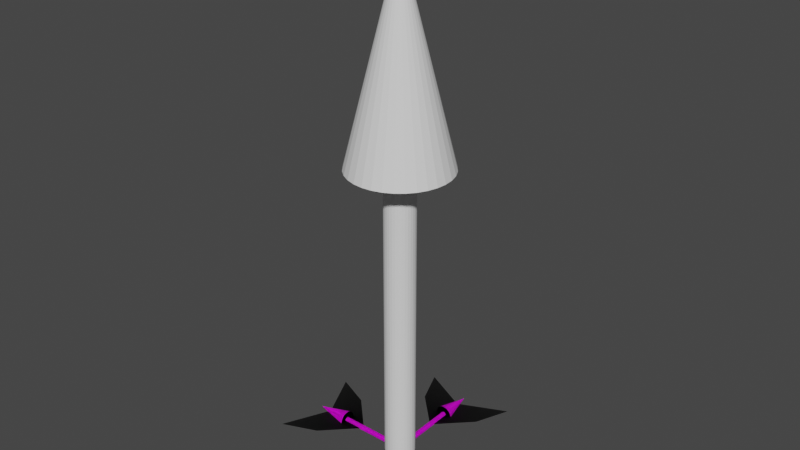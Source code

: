 # Source: Cursors.blend  (saved by Blender 4.5.90; exported with 4.5.12 LTS)
import bpy
from mathutils import Matrix  # noqa: F401  (used for matrix-valued properties, if any)

bpy.ops.wm.read_factory_settings(use_empty=True)
scene = bpy.context.scene
scene.name = 'Scene'

# ---- collections
col_collection = bpy.data.collections.new('Collection'); scene.collection.children.link(col_collection)

# ---- images (referenced by path relative to the original .blend; pixels are not part of the script)
import os
ASSET_DIR = os.environ.get("B2B_ASSET_DIR", "")  # directory of the original .blend (textures are referenced by path, not embedded)
HERE = os.path.dirname(os.path.abspath(__file__))  # packed textures are extracted next to this script under _unpacked/

def load_image(name, relpath, width, height, colorspace="sRGB"):
    """Load a texture the original file referenced (path relative to the .blend, or extracted next to this script)."""
    p = next((c for c in (os.path.join(HERE, relpath), os.path.join(ASSET_DIR, relpath)) if relpath and os.path.exists(c)), "")
    if p:
        img = bpy.data.images.load(p, check_existing=True)
        img.name = name
    else:  # same state as the original file: an image datablock whose file is absent (Cycles renders it pink)
        img = bpy.data.images.new(name, width, height)
        img.source = "FILE"
        img.filepath = "//" + (relpath or name)
    img.colorspace_settings.name = colorspace
    return img
img_cursor = load_image('Cursor', 'Cursor.png', 1024, 1024, 'sRGB')

# ---- materials (node trees are filled in below, after node groups)
mat_material_001 = bpy.data.materials.new('Material.001')

# ---- material node trees
mat_material_001.use_nodes = True; mat_material_001.node_tree.nodes.clear()
_N = mat_material_001.node_tree.nodes; _L = mat_material_001.node_tree.links
n0 = _N.new('ShaderNodeBsdfPrincipled'); n0.name = 'Principled BSDF'; n0.location = (-200, 100)
n1 = _N.new('ShaderNodeOutputMaterial'); n1.name = 'Material Output'; n1.location = (200, 100)
n2 = _N.new('ShaderNodeTexImage'); n2.name = 'Image Texture'; n2.location = (-604, 72)
n2.image = img_cursor
_L.new(n0.outputs[0], n1.inputs[0])
_L.new(n2.outputs[0], n0.inputs[0])
n1.is_active_output = True

# ---- world
world_world = bpy.data.worlds.new('World'); scene.world = world_world
world_world.use_nodes = True; world_world.node_tree.nodes.clear()
_N = world_world.node_tree.nodes; _L = world_world.node_tree.links
n0 = _N.new('ShaderNodeOutputWorld'); n0.name = 'World Output'; n0.location = (300, 300)
n1 = _N.new('ShaderNodeBackground'); n1.name = 'Background'; n1.location = (10, 300)
n1.inputs[0].default_value = (0.05088, 0.05088, 0.05088, 1.0)
_L.new(n1.outputs[0], n0.inputs[0])
n0.is_active_output = True
world_world.color = (0.05088, 0.05088, 0.05088)
world_world.use_sun_shadow = False
world_world.sun_shadow_jitter_overblur = 0.0

# ---- meshes
me_cone = bpy.data.meshes.new('Cone')
me_cone.from_pydata([(6.054e-09, 0.5, 2.999), (0.09755, 0.4904, 2.999), (0.1913, 0.4619, 2.999), (0.2778, 0.4157, 2.999), (0.3536, 0.3536, 2.999), (0.4157, 0.2778, 2.999), (0.4619, 0.1913, 2.999), (0.4904, 0.09754, 2.999), (0.5, -1.734e-07, 2.999), (0.4904, -0.09755, 2.999), (0.4619, -0.1913, 2.999), (0.4157, -0.2778, 2.999), (0.3536, -0.3536, 2.999), (0.2778, -0.4157, 2.999), (0.1913, -0.4619, 2.999), (0.09755, -0.4904, 2.999), (6.054e-09, -0.5, 2.999), (-0.09755, -0.4904, 2.999), (-0.1913, -0.4619, 2.999), (-0.2778, -0.4157, 2.999), (-0.3536, -0.3536, 2.999), (-0.4157, -0.2778, 2.999), (-0.4619, -0.1913, 2.999), (-0.4904, -0.09755, 2.999), (-0.5, -1.734e-07, 2.999), (-0.4904, 0.09754, 2.999), (-0.4619, 0.1913, 2.999), (-0.4157, 0.2778, 2.999), (-0.3536, 0.3536, 2.999), (-0.2778, 0.4157, 2.999), (-0.1913, 0.4619, 2.999), (-0.09755, 0.4904, 2.999), (0.0, -1.748e-07, 4.999), (-2.619e-09, 0.15, -0.0009282), (-2.619e-09, 0.15, 2.999), (0.02926, 0.1471, -0.0009282), (0.02926, 0.1471, 2.999), (0.0574, 0.1386, -0.0009282), (0.0574, 0.1386, 2.999), (0.08334, 0.1247, -0.0009282), (0.08334, 0.1247, 2.999), (0.1061, 0.1061, -0.0009282), (0.1061, 0.1061, 2.999), (0.1247, 0.08334, -0.0009282), (0.1247, 0.08334, 2.999), (0.1386, 0.0574, -0.0009282), (0.1386, 0.0574, 2.999), (0.1471, 0.02926, -0.0009282), (0.1471, 0.02926, 2.999), (0.15, -2.182e-08, -0.0009282), (0.15, -1.092e-07, 2.999), (0.1471, -0.02926, -0.0009282), (0.1471, -0.02926, 2.999), (0.1386, -0.0574, -0.0009282), (0.1386, -0.0574, 2.999), (0.1247, -0.08334, -0.0009282), (0.1247, -0.08334, 2.999), (0.1061, -0.1061, -0.0009282), (0.1061, -0.1061, 2.999), (0.08334, -0.1247, -0.0009282), (0.08334, -0.1247, 2.999), (0.0574, -0.1386, -0.0009282), (0.0574, -0.1386, 2.999), (0.02926, -0.1471, -0.0009282), (0.02926, -0.1471, 2.999), (-2.619e-09, -0.15, -0.0009282), (-2.619e-09, -0.15, 2.999), (-0.02926, -0.1471, -0.0009282), (-0.02926, -0.1471, 2.999), (-0.0574, -0.1386, -0.0009282), (-0.0574, -0.1386, 2.999), (-0.08334, -0.1247, -0.0009282), (-0.08334, -0.1247, 2.999), (-0.1061, -0.1061, -0.0009282), (-0.1061, -0.1061, 2.999), (-0.1247, -0.08334, -0.0009282), (-0.1247, -0.08334, 2.999), (-0.1386, -0.0574, -0.0009282), (-0.1386, -0.0574, 2.999), (-0.1471, -0.02926, -0.0009282), (-0.1471, -0.02926, 2.999), (-0.15, -2.182e-08, -0.0009282), (-0.15, -1.092e-07, 2.999), (-0.1471, 0.02926, -0.0009282), (-0.1471, 0.02926, 2.999), (-0.1386, 0.0574, -0.0009282), (-0.1386, 0.0574, 2.999), (-0.1247, 0.08334, -0.0009282), (-0.1247, 0.08334, 2.999), (-0.1061, 0.1061, -0.0009282), (-0.1061, 0.1061, 2.999), (-0.08334, 0.1247, -0.0009282), (-0.08334, 0.1247, 2.999), (-0.0574, 0.1386, -0.0009282), (-0.0574, 0.1386, 2.999), (-0.02926, 0.1471, -0.0009282), (-0.02926, 0.1471, 2.999)], [], [(0, 32, 1), (1, 32, 2), (2, 32, 3), (3, 32, 4), (4, 32, 5), (5, 32, 6), (6, 32, 7), (7, 32, 8), (8, 32, 9), (9, 32, 10), (10, 32, 11), (11, 32, 12), (12, 32, 13), (13, 32, 14), (14, 32, 15), (15, 32, 16), (16, 32, 17), (17, 32, 18), (18, 32, 19), (19, 32, 20), (20, 32, 21), (21, 32, 22), (22, 32, 23), (23, 32, 24), (24, 32, 25), (25, 32, 26), (26, 32, 27), (27, 32, 28), (28, 32, 29), (29, 32, 30), (30, 32, 31), (31, 32, 0), (33, 34, 36, 35), (35, 36, 38, 37), (37, 38, 40, 39), (39, 40, 42, 41), (41, 42, 44, 43), (43, 44, 46, 45), (45, 46, 48, 47), (47, 48, 50, 49), (49, 50, 52, 51), (51, 52, 54, 53), (53, 54, 56, 55), (55, 56, 58, 57), (57, 58, 60, 59), (59, 60, 62, 61), (61, 62, 64, 63), (63, 64, 66, 65), (65, 66, 68, 67), (67, 68, 70, 69), (69, 70, 72, 71), (71, 72, 74, 73), (73, 74, 76, 75), (75, 76, 78, 77), (77, 78, 80, 79), (79, 80, 82, 81), (81, 82, 84, 83), (83, 84, 86, 85), (85, 86, 88, 87), (87, 88, 90, 89), (89, 90, 92, 91), (91, 92, 94, 93), (34, 96, 31, 0), (93, 94, 96, 95), (95, 96, 34, 33), (33, 35, 37, 39, 41, 43, 45, 47, 49, 51, 53, 55, 57, 59, 61, 63, 65, 67, 69, 71, 73, 75, 77, 79, 81, 83, 85, 87, 89, 91, 93, 95), (96, 94, 30, 31), (94, 92, 29, 30), (92, 90, 28, 29), (90, 88, 27, 28), (88, 86, 26, 27), (86, 84, 25, 26), (84, 82, 24, 25), (82, 80, 23, 24), (80, 78, 22, 23), (78, 76, 21, 22), (76, 74, 20, 21), (74, 72, 19, 20), (72, 70, 18, 19), (70, 68, 17, 18), (68, 66, 16, 17), (66, 64, 15, 16), (64, 62, 14, 15), (62, 60, 13, 14), (60, 58, 12, 13), (58, 56, 11, 12), (56, 54, 10, 11), (54, 52, 9, 10), (52, 50, 8, 9), (50, 48, 7, 8), (48, 46, 6, 7), (46, 44, 5, 6), (44, 42, 4, 5), (42, 40, 3, 4), (40, 38, 2, 3), (38, 36, 1, 2), (36, 34, 0, 1)])
_uv = me_cone.uv_layers.new(name='UVMap')
_uv.uv.foreach_set('vector', [0.25, 0.49, 0.25, 0.25, 0.2968, 0.4854, 0.2968, 0.4854, 0.25, 0.25, 0.3418, 0.4717, 0.3418, 0.4717, 0.25, 0.25, 0.3833, 0.4496, 0.3833, 0.4496, 0.25, 0.25, 0.4197, 0.4197, 0.4197, 0.4197, 0.25, 0.25, 0.4496, 0.3833, 0.4496, 0.3833, 0.25, 0.25, 0.4717, 0.3418, 0.4717, 0.3418, 0.25, 0.25, 0.4854, 0.2968, 0.4854, 0.2968, 0.25, 0.25, 0.49, 0.25, 0.49, 0.25, 0.25, 0.25, 0.4854, 0.2032, 0.4854, 0.2032, 0.25, 0.25, 0.4717, 0.1582, 0.4717, 0.1582, 0.25, 0.25, 0.4496, 0.1167, 0.4496, 0.1167, 0.25, 0.25, 0.4197, 0.08029, 0.4197, 0.08029, 0.25, 0.25, 0.3833, 0.05045, 0.3833, 0.05045, 0.25, 0.25, 0.3418, 0.02827, 0.3418, 0.02827, 0.25, 0.25, 0.2968, 0.01461, 0.2968, 0.01461, 0.25, 0.25, 0.25, 0.01, 0.25, 0.01, 0.25, 0.25, 0.2032, 0.01461, 0.2032, 0.01461, 0.25, 0.25, 0.1582, 0.02827, 0.1582, 0.02827, 0.25, 0.25, 0.1167, 0.05045, 0.1167, 0.05045, 0.25, 0.25, 0.08029, 0.08029, 0.08029, 0.08029, 0.25, 0.25, 0.05045, 0.1167, 0.05045, 0.1167, 0.25, 0.25, 0.02827, 0.1582, 0.02827, 0.1582, 0.25, 0.25, 0.01461, 0.2032, 0.01461, 0.2032, 0.25, 0.25, 0.01, 0.25, 0.01, 0.25, 0.25, 0.25, 0.01461, 0.2968, 0.01461, 0.2968, 0.25, 0.25, 0.02827, 0.3418, 0.02827, 0.3418, 0.25, 0.25, 0.05045, 0.3833, 0.05045, 0.3833, 0.25, 0.25, 0.08029, 0.4197, 0.08029, 0.4197, 0.25, 0.25, 0.1167, 0.4496, 0.1167, 0.4496, 0.25, 0.25, 0.1582, 0.4717, 0.1582, 0.4717, 0.25, 0.25, 0.2032, 0.4854, 0.2032, 0.4854, 0.25, 0.25, 0.25, 0.49, 1.0, 0.5, 1.0, 1.0, 0.9688, 1.0, 0.9688, 0.5, 0.9688, 0.5, 0.9688, 1.0, 0.9375, 1.0, 0.9375, 0.5, 0.9375, 0.5, 0.9375, 1.0, 0.9062, 1.0, 0.9062, 0.5, 0.9062, 0.5, 0.9062, 1.0, 0.875, 1.0, 0.875, 0.5, 0.875, 0.5, 0.875, 1.0, 0.8438, 1.0, 0.8438, 0.5, 0.8438, 0.5, 0.8438, 1.0, 0.8125, 1.0, 0.8125, 0.5, 0.8125, 0.5, 0.8125, 1.0, 0.7812, 1.0, 0.7812, 0.5, 0.7812, 0.5, 0.7812, 1.0, 0.75, 1.0, 0.75, 0.5, 0.75, 0.5, 0.75, 1.0, 0.7188, 1.0, 0.7188, 0.5, 0.7188, 0.5, 0.7188, 1.0, 0.6875, 1.0, 0.6875, 0.5, 0.6875, 0.5, 0.6875, 1.0, 0.6562, 1.0, 0.6562, 0.5, 0.6562, 0.5, 0.6562, 1.0, 0.625, 1.0, 0.625, 0.5, 0.625, 0.5, 0.625, 1.0, 0.5938, 1.0, 0.5938, 0.5, 0.5938, 0.5, 0.5938, 1.0, 0.5625, 1.0, 0.5625, 0.5, 0.5625, 0.5, 0.5625, 1.0, 0.5312, 1.0, 0.5312, 0.5, 0.5312, 0.5, 0.5312, 1.0, 0.5, 1.0, 0.5, 0.5, 0.5, 0.5, 0.5, 1.0, 0.4688, 1.0, 0.4688, 0.5, 0.4688, 0.5, 0.4688, 1.0, 0.4375, 1.0, 0.4375, 0.5, 0.4375, 0.5, 0.4375, 1.0, 0.4062, 1.0, 0.4062, 0.5, 0.4062, 0.5, 0.4062, 1.0, 0.375, 1.0, 0.375, 0.5, 0.375, 0.5, 0.375, 1.0, 0.3438, 1.0, 0.3438, 0.5, 0.3438, 0.5, 0.3438, 1.0, 0.3125, 1.0, 0.3125, 0.5, 0.3125, 0.5, 0.3125, 1.0, 0.2812, 1.0, 0.2812, 0.5, 0.2812, 0.5, 0.2812, 1.0, 0.25, 1.0, 0.25, 0.5, 0.25, 0.5, 0.25, 1.0, 0.2188, 1.0, 0.2188, 0.5, 0.2188, 0.5, 0.2188, 1.0, 0.1875, 1.0, 0.1875, 0.5, 0.1875, 0.5, 0.1875, 1.0, 0.1562, 1.0, 0.1562, 0.5, 0.1562, 0.5, 0.1562, 1.0, 0.125, 1.0, 0.125, 0.5, 0.125, 0.5, 0.125, 1.0, 0.09375, 1.0, 0.09375, 0.5, 0.09375, 0.5, 0.09375, 1.0, 0.0625, 1.0, 0.0625, 0.5, 0.0, 1.0, 0.03125, 1.0, 0.2032, 0.4854, 0.25, 0.49, 0.0625, 0.5, 0.0625, 1.0, 0.03125, 1.0, 0.03125, 0.5, 0.03125, 0.5, 0.03125, 1.0, 0.0, 1.0, 0.0, 0.5, 0.75, 0.49, 0.7968, 0.4854, 0.8418, 0.4717, 0.8833, 0.4496, 0.9197, 0.4197, 0.9496, 0.3833, 0.9717, 0.3418, 0.9854, 0.2968, 0.99, 0.25, 0.9854, 0.2032, 0.9717, 0.1582, 0.9496, 0.1167, 0.9197, 0.08029, 0.8833, 0.05045, 0.8418, 0.02827, 0.7968, 0.01461, 0.75, 0.01, 0.7032, 0.01461, 0.6582, 0.02827, 0.6167, 0.05045, 0.5803, 0.08029, 0.5504, 0.1167, 0.5283, 0.1582, 0.5146, 0.2032, 0.51, 0.25, 0.5146, 0.2968, 0.5283, 0.3418, 0.5504, 0.3833, 0.5803, 0.4197, 0.6167, 0.4496, 0.6582, 0.4717, 0.7032, 0.4854, 0.03125, 1.0, 0.0625, 1.0, 0.1582, 0.4717, 0.2032, 0.4854, 0.0625, 1.0, 0.09375, 1.0, 0.1167, 0.4496, 0.1582, 0.4717, 0.09375, 1.0, 0.125, 1.0, 0.08029, 0.4197, 0.1167, 0.4496, 0.125, 1.0, 0.1562, 1.0, 0.05045, 0.3833, 0.08029, 0.4197, 0.1562, 1.0, 0.1875, 1.0, 0.02827, 0.3418, 0.05045, 0.3833, 0.1875, 1.0, 0.2188, 1.0, 0.01461, 0.2968, 0.02827, 0.3418, 0.2188, 1.0, 0.25, 1.0, 0.01, 0.25, 0.01461, 0.2968, 0.25, 1.0, 0.2812, 1.0, 0.01461, 0.2032, 0.01, 0.25, 0.2812, 1.0, 0.3125, 1.0, 0.02827, 0.1582, 0.01461, 0.2032, 0.3125, 1.0, 0.3438, 1.0, 0.05045, 0.1167, 0.02827, 0.1582, 0.3438, 1.0, 0.375, 1.0, 0.08029, 0.08029, 0.05045, 0.1167, 0.375, 1.0, 0.4062, 1.0, 0.1167, 0.05045, 0.08029, 0.08029, 0.4062, 1.0, 0.4375, 1.0, 0.1582, 0.02827, 0.1167, 0.05045, 0.4375, 1.0, 0.4688, 1.0, 0.2032, 0.01461, 0.1582, 0.02827, 0.4688, 1.0, 0.5, 1.0, 0.25, 0.01, 0.2032, 0.01461, 0.5, 1.0, 0.5312, 1.0, 0.2968, 0.01461, 0.25, 0.01, 0.5312, 1.0, 0.5625, 1.0, 0.3418, 0.02827, 0.2968, 0.01461, 0.5625, 1.0, 0.5938, 1.0, 0.3833, 0.05045, 0.3418, 0.02827, 0.5938, 1.0, 0.625, 1.0, 0.4197, 0.08029, 0.3833, 0.05045, 0.625, 1.0, 0.6562, 1.0, 0.4496, 0.1167, 0.4197, 0.08029, 0.6562, 1.0, 0.6875, 1.0, 0.4717, 0.1582, 0.4496, 0.1167, 0.6875, 1.0, 0.7188, 1.0, 0.4854, 0.2032, 0.4717, 0.1582, 0.7188, 1.0, 0.75, 1.0, 0.49, 0.25, 0.4854, 0.2032, 0.75, 1.0, 0.7812, 1.0, 0.4854, 0.2968, 0.49, 0.25, 0.7812, 1.0, 0.8125, 1.0, 0.4717, 0.3418, 0.4854, 0.2968, 0.8125, 1.0, 0.8438, 1.0, 0.4496, 0.3833, 0.4717, 0.3418, 0.8438, 1.0, 0.875, 1.0, 0.4197, 0.4197, 0.4496, 0.3833, 0.875, 1.0, 0.9062, 1.0, 0.3833, 0.4496, 0.4197, 0.4197, 0.9062, 1.0, 0.9375, 1.0, 0.3418, 0.4717, 0.3833, 0.4496, 0.9375, 1.0, 0.9688, 1.0, 0.2968, 0.4854, 0.3418, 0.4717, 0.9688, 1.0, 1.0, 1.0, 0.25, 0.49, 0.2968, 0.4854])
me_cone.update()
me_cone_003 = bpy.data.meshes.new('Cone.003')
me_cone_003.from_pydata([(-0.6998, 0.0875, -2.541e-07), (-0.6998, 0.08582, 0.01707), (-0.6998, 0.08084, 0.03348), (-0.6998, 0.07275, 0.04861), (-0.6998, 0.06187, 0.06187), (-0.6998, 0.04861, 0.07275), (-0.6998, 0.03348, 0.08084), (-0.6998, 0.01707, 0.08582), (-0.6998, -3.035e-08, 0.0875), (-0.6998, -0.01707, 0.08582), (-0.6998, -0.03348, 0.08084), (-0.6998, -0.04861, 0.07275), (-0.6998, -0.06187, 0.06187), (-0.6998, -0.07275, 0.04861), (-0.6998, -0.08084, 0.03348), (-0.6998, -0.08582, 0.01707), (-0.6998, -0.0875, -2.541e-07), (-0.6998, -0.08582, -0.01707), (-0.6998, -0.08084, -0.03349), (-0.6998, -0.07275, -0.04861), (-0.6998, -0.06187, -0.06187), (-0.6998, -0.04861, -0.07275), (-0.6998, -0.03348, -0.08084), (-0.6998, -0.01707, -0.08582), (-0.6998, -3.035e-08, -0.0875), (-0.6998, 0.01707, -0.08582), (-0.6998, 0.03348, -0.08084), (-0.6998, 0.04861, -0.07275), (-0.6998, 0.06187, -0.06187), (-0.6998, 0.07275, -0.04861), (-0.6998, 0.08084, -0.03349), (-0.6998, 0.08582, -0.01707), (-1.05, -3.059e-08, -3.761e-07), (-0.1748, 0.02625, -7.411e-08), (-0.6998, 0.02625, -2.556e-07), (-0.1748, 0.02575, 0.005121), (-0.6998, 0.02575, 0.005121), (-0.1748, 0.02425, 0.01005), (-0.6998, 0.02425, 0.01005), (-0.1748, 0.02183, 0.01458), (-0.6998, 0.02183, 0.01458), (-0.1748, 0.01856, 0.01856), (-0.6998, 0.01856, 0.01856), (-0.1748, 0.01458, 0.02183), (-0.6998, 0.01458, 0.02183), (-0.1748, 0.01005, 0.02425), (-0.6998, 0.01005, 0.02425), (-0.1748, 0.005121, 0.02575), (-0.6998, 0.005121, 0.02575), (-0.1748, -3.818e-09, 0.02625), (-0.6998, -1.912e-08, 0.02625), (-0.1748, -0.005121, 0.02575), (-0.6998, -0.005121, 0.02575), (-0.1748, -0.01005, 0.02425), (-0.6998, -0.01005, 0.02425), (-0.1748, -0.01458, 0.02183), (-0.6998, -0.01458, 0.02183), (-0.1748, -0.01856, 0.01856), (-0.6998, -0.01856, 0.01856), (-0.1748, -0.02183, 0.01458), (-0.6998, -0.02183, 0.01458), (-0.1748, -0.02425, 0.01005), (-0.6998, -0.02425, 0.01005), (-0.1748, -0.02575, 0.005121), (-0.6998, -0.02575, 0.005121), (-0.1748, -0.02625, -7.411e-08), (-0.6998, -0.02625, -2.556e-07), (-0.1748, -0.02575, -0.005121), (-0.6998, -0.02575, -0.005121), (-0.1748, -0.02425, -0.01005), (-0.6998, -0.02425, -0.01005), (-0.1748, -0.02183, -0.01458), (-0.6998, -0.02183, -0.01458), (-0.1748, -0.01856, -0.01856), (-0.6998, -0.01856, -0.01856), (-0.1748, -0.01458, -0.02183), (-0.6998, -0.01458, -0.02183), (-0.1748, -0.01005, -0.02425), (-0.6998, -0.01005, -0.02425), (-0.1748, -0.005121, -0.02575), (-0.6998, -0.005121, -0.02575), (-0.1748, -3.818e-09, -0.02625), (-0.6998, -1.912e-08, -0.02625), (-0.1748, 0.005121, -0.02575), (-0.6998, 0.005121, -0.02575), (-0.1748, 0.01005, -0.02425), (-0.6998, 0.01005, -0.02425), (-0.1748, 0.01458, -0.02183), (-0.6998, 0.01458, -0.02183), (-0.1748, 0.01856, -0.01856), (-0.6998, 0.01856, -0.01856), (-0.1748, 0.02183, -0.01458), (-0.6998, 0.02183, -0.01458), (-0.1748, 0.02425, -0.01005), (-0.6998, 0.02425, -0.01005), (-0.1748, 0.02575, -0.005121), (-0.6998, 0.02575, -0.005121), (-2.941e-07, 0.0875, 0.6998), (0.01707, 0.08582, 0.6998), (0.03348, 0.08084, 0.6998), (0.04861, 0.07275, 0.6998), (0.06187, 0.06187, 0.6998), (0.07275, 0.04861, 0.6998), (0.08084, 0.03348, 0.6998), (0.08582, 0.01707, 0.6998), (0.0875, -3.035e-08, 0.6998), (0.08582, -0.01707, 0.6998), (0.08084, -0.03348, 0.6998), (0.07275, -0.04861, 0.6998), (0.06187, -0.06187, 0.6998), (0.04861, -0.07275, 0.6998), (0.03348, -0.08084, 0.6998), (0.01707, -0.08582, 0.6998), (-2.941e-07, -0.0875, 0.6998), (-0.01707, -0.08582, 0.6998), (-0.03349, -0.08084, 0.6998), (-0.04861, -0.07275, 0.6998), (-0.06187, -0.06187, 0.6998), (-0.07275, -0.04861, 0.6998), (-0.08084, -0.03348, 0.6998), (-0.08582, -0.01707, 0.6998), (-0.0875, -3.035e-08, 0.6998), (-0.08582, 0.01707, 0.6998), (-0.08084, 0.03348, 0.6998), (-0.07275, 0.04861, 0.6998), (-0.06187, 0.06187, 0.6998), (-0.04861, 0.07275, 0.6998), (-0.03349, 0.08084, 0.6998), (-0.01707, 0.08582, 0.6998), (-4.359e-07, -3.059e-08, 1.05), (-7.087e-08, 0.02625, 0.1748), (-2.941e-07, 0.02625, 0.6998), (0.005121, 0.02575, 0.1748), (0.005121, 0.02575, 0.6998), (0.01005, 0.02425, 0.1748), (0.01005, 0.02425, 0.6998), (0.01458, 0.02183, 0.1748), (0.01458, 0.02183, 0.6998), (0.01856, 0.01856, 0.1748), (0.01856, 0.01856, 0.6998), (0.02183, 0.01458, 0.1748), (0.02183, 0.01458, 0.6998), (0.02425, 0.01005, 0.1748), (0.02425, 0.01005, 0.6998), (0.02575, 0.005121, 0.1748), (0.02575, 0.005121, 0.6998), (0.02625, -3.818e-09, 0.1748), (0.02625, -1.912e-08, 0.6998), (0.02575, -0.005121, 0.1748), (0.02575, -0.005121, 0.6998), (0.02425, -0.01005, 0.1748), (0.02425, -0.01005, 0.6998), (0.02183, -0.01458, 0.1748), (0.02183, -0.01458, 0.6998), (0.01856, -0.01856, 0.1748), (0.01856, -0.01856, 0.6998), (0.01458, -0.02183, 0.1748), (0.01458, -0.02183, 0.6998), (0.01005, -0.02425, 0.1748), (0.01005, -0.02425, 0.6998), (0.005121, -0.02575, 0.1748), (0.005121, -0.02575, 0.6998), (-7.087e-08, -0.02625, 0.1748), (-2.941e-07, -0.02625, 0.6998), (-0.005121, -0.02575, 0.1748), (-0.005121, -0.02575, 0.6998), (-0.01005, -0.02425, 0.1748), (-0.01005, -0.02425, 0.6998), (-0.01458, -0.02183, 0.1748), (-0.01458, -0.02183, 0.6998), (-0.01856, -0.01856, 0.1748), (-0.01856, -0.01856, 0.6998), (-0.02183, -0.01458, 0.1748), (-0.02183, -0.01458, 0.6998), (-0.02425, -0.01005, 0.1748), (-0.02425, -0.01005, 0.6998), (-0.02575, -0.005121, 0.1748), (-0.02575, -0.005121, 0.6998), (-0.02625, -3.818e-09, 0.1748), (-0.02625, -1.912e-08, 0.6998), (-0.02575, 0.005121, 0.1748), (-0.02575, 0.005121, 0.6998), (-0.02425, 0.01005, 0.1748), (-0.02425, 0.01005, 0.6998), (-0.02183, 0.01458, 0.1748), (-0.02183, 0.01458, 0.6998), (-0.01856, 0.01856, 0.1748), (-0.01856, 0.01856, 0.6998), (-0.01458, 0.02183, 0.1748), (-0.01458, 0.02183, 0.6998), (-0.01005, 0.02425, 0.1748), (-0.01005, 0.02425, 0.6998), (-0.005121, 0.02575, 0.1748), (-0.005121, 0.02575, 0.6998), (3.025e-08, 0.6998, -0.0875), (0.01707, 0.6998, -0.08582), (0.03348, 0.6998, -0.08084), (0.04861, 0.6998, -0.07275), (0.06187, 0.6998, -0.06187), (0.07275, 0.6998, -0.04861), (0.08084, 0.6998, -0.03348), (0.08582, 0.6998, -0.01707), (0.0875, 0.6998, 4.427e-08), (0.08582, 0.6998, 0.01707), (0.08084, 0.6998, 0.03348), (0.07275, 0.6998, 0.04861), (0.06187, 0.6998, 0.06187), (0.04861, 0.6998, 0.07275), (0.03348, 0.6998, 0.08084), (0.01707, 0.6998, 0.08582), (-4.068e-08, 0.6998, 0.0875), (-0.01707, 0.6998, 0.08582), (-0.03348, 0.6998, 0.08084), (-0.04861, 0.6998, 0.07275), (-0.06187, 0.6998, 0.06187), (-0.07275, 0.6998, 0.04861), (-0.08084, 0.6998, 0.03348), (-0.08582, 0.6998, 0.01707), (-0.0875, 0.6998, -2.944e-08), (-0.08582, 0.6998, -0.01707), (-0.08084, 0.6998, -0.03348), (-0.07275, 0.6998, -0.04861), (-0.06187, 0.6998, -0.06187), (-0.04861, 0.6998, -0.07275), (-0.03348, 0.6998, -0.08084), (-0.01707, 0.6998, -0.08582), (2.644e-15, 1.05, -7.649e-09), (9.075e-09, 0.1748, -0.02625), (9.075e-09, 0.6998, -0.02625), (0.005121, 0.1748, -0.02575), (0.005121, 0.6998, -0.02575), (0.01005, 0.1748, -0.02425), (0.01005, 0.6998, -0.02425), (0.01458, 0.1748, -0.02183), (0.01458, 0.6998, -0.02183), (0.01856, 0.1748, -0.01856), (0.01856, 0.6998, -0.01856), (0.02183, 0.1748, -0.01458), (0.02183, 0.6998, -0.01458), (0.02425, 0.1748, -0.01005), (0.02425, 0.6998, -0.01005), (0.02575, 0.1748, -0.005121), (0.02575, 0.6998, -0.005121), (0.02625, 0.1748, 1.488e-08), (0.02625, 0.6998, 7.232e-09), (0.02575, 0.1748, 0.005121), (0.02575, 0.6998, 0.005121), (0.02425, 0.1748, 0.01005), (0.02425, 0.6998, 0.01005), (0.02183, 0.1748, 0.01458), (0.02183, 0.6998, 0.01458), (0.01856, 0.1748, 0.01856), (0.01856, 0.6998, 0.01856), (0.01458, 0.1748, 0.02183), (0.01458, 0.6998, 0.02183), (0.01005, 0.1748, 0.02425), (0.01005, 0.6998, 0.02425), (0.005121, 0.1748, 0.02575), (0.005121, 0.6998, 0.02575), (-9.075e-09, 0.1748, 0.02625), (-9.075e-09, 0.6998, 0.02625), (-0.005121, 0.1748, 0.02575), (-0.005121, 0.6998, 0.02575), (-0.01005, 0.1748, 0.02425), (-0.01005, 0.6998, 0.02425), (-0.01458, 0.1748, 0.02183), (-0.01458, 0.6998, 0.02183), (-0.01856, 0.1748, 0.01856), (-0.01856, 0.6998, 0.01856), (-0.02183, 0.1748, 0.01458), (-0.02183, 0.6998, 0.01458), (-0.02425, 0.1748, 0.01005), (-0.02425, 0.6998, 0.01005), (-0.02575, 0.1748, 0.005121), (-0.02575, 0.6998, 0.005121), (-0.02625, 0.1748, -7.232e-09), (-0.02625, 0.6998, -1.488e-08), (-0.02575, 0.1748, -0.005121), (-0.02575, 0.6998, -0.005121), (-0.02425, 0.1748, -0.01005), (-0.02425, 0.6998, -0.01005), (-0.02183, 0.1748, -0.01458), (-0.02183, 0.6998, -0.01458), (-0.01856, 0.1748, -0.01856), (-0.01856, 0.6998, -0.01856), (-0.01458, 0.1748, -0.02183), (-0.01458, 0.6998, -0.02183), (-0.01005, 0.1748, -0.02425), (-0.01005, 0.6998, -0.02425), (-0.005121, 0.1748, -0.02575), (-0.005121, 0.6998, -0.02575)], [], [(0, 32, 1), (1, 32, 2), (2, 32, 3), (3, 32, 4), (4, 32, 5), (5, 32, 6), (6, 32, 7), (7, 32, 8), (8, 32, 9), (9, 32, 10), (10, 32, 11), (11, 32, 12), (12, 32, 13), (13, 32, 14), (14, 32, 15), (15, 32, 16), (16, 32, 17), (17, 32, 18), (18, 32, 19), (19, 32, 20), (20, 32, 21), (21, 32, 22), (22, 32, 23), (23, 32, 24), (24, 32, 25), (25, 32, 26), (26, 32, 27), (27, 32, 28), (28, 32, 29), (29, 32, 30), (30, 32, 31), (31, 32, 0), (33, 34, 36, 35), (35, 36, 38, 37), (37, 38, 40, 39), (39, 40, 42, 41), (41, 42, 44, 43), (43, 44, 46, 45), (45, 46, 48, 47), (47, 48, 50, 49), (49, 50, 52, 51), (51, 52, 54, 53), (53, 54, 56, 55), (55, 56, 58, 57), (57, 58, 60, 59), (59, 60, 62, 61), (61, 62, 64, 63), (63, 64, 66, 65), (65, 66, 68, 67), (67, 68, 70, 69), (69, 70, 72, 71), (71, 72, 74, 73), (73, 74, 76, 75), (75, 76, 78, 77), (77, 78, 80, 79), (79, 80, 82, 81), (81, 82, 84, 83), (83, 84, 86, 85), (85, 86, 88, 87), (87, 88, 90, 89), (89, 90, 92, 91), (91, 92, 94, 93), (34, 96, 31, 0), (93, 94, 96, 95), (95, 96, 34, 33), (33, 35, 37, 39, 41, 43, 45, 47, 49, 51, 53, 55, 57, 59, 61, 63, 65, 67, 69, 71, 73, 75, 77, 79, 81, 83, 85, 87, 89, 91, 93, 95), (96, 94, 30, 31), (94, 92, 29, 30), (92, 90, 28, 29), (90, 88, 27, 28), (88, 86, 26, 27), (86, 84, 25, 26), (84, 82, 24, 25), (82, 80, 23, 24), (80, 78, 22, 23), (78, 76, 21, 22), (76, 74, 20, 21), (74, 72, 19, 20), (72, 70, 18, 19), (70, 68, 17, 18), (68, 66, 16, 17), (66, 64, 15, 16), (64, 62, 14, 15), (62, 60, 13, 14), (60, 58, 12, 13), (58, 56, 11, 12), (56, 54, 10, 11), (54, 52, 9, 10), (52, 50, 8, 9), (50, 48, 7, 8), (48, 46, 6, 7), (46, 44, 5, 6), (44, 42, 4, 5), (42, 40, 3, 4), (40, 38, 2, 3), (38, 36, 1, 2), (36, 34, 0, 1), (97, 129, 98), (98, 129, 99), (99, 129, 100), (100, 129, 101), (101, 129, 102), (102, 129, 103), (103, 129, 104), (104, 129, 105), (105, 129, 106), (106, 129, 107), (107, 129, 108), (108, 129, 109), (109, 129, 110), (110, 129, 111), (111, 129, 112), (112, 129, 113), (113, 129, 114), (114, 129, 115), (115, 129, 116), (116, 129, 117), (117, 129, 118), (118, 129, 119), (119, 129, 120), (120, 129, 121), (121, 129, 122), (122, 129, 123), (123, 129, 124), (124, 129, 125), (125, 129, 126), (126, 129, 127), (127, 129, 128), (128, 129, 97), (130, 131, 133, 132), (132, 133, 135, 134), (134, 135, 137, 136), (136, 137, 139, 138), (138, 139, 141, 140), (140, 141, 143, 142), (142, 143, 145, 144), (144, 145, 147, 146), (146, 147, 149, 148), (148, 149, 151, 150), (150, 151, 153, 152), (152, 153, 155, 154), (154, 155, 157, 156), (156, 157, 159, 158), (158, 159, 161, 160), (160, 161, 163, 162), (162, 163, 165, 164), (164, 165, 167, 166), (166, 167, 169, 168), (168, 169, 171, 170), (170, 171, 173, 172), (172, 173, 175, 174), (174, 175, 177, 176), (176, 177, 179, 178), (178, 179, 181, 180), (180, 181, 183, 182), (182, 183, 185, 184), (184, 185, 187, 186), (186, 187, 189, 188), (188, 189, 191, 190), (131, 193, 128, 97), (190, 191, 193, 192), (192, 193, 131, 130), (130, 132, 134, 136, 138, 140, 142, 144, 146, 148, 150, 152, 154, 156, 158, 160, 162, 164, 166, 168, 170, 172, 174, 176, 178, 180, 182, 184, 186, 188, 190, 192), (193, 191, 127, 128), (191, 189, 126, 127), (189, 187, 125, 126), (187, 185, 124, 125), (185, 183, 123, 124), (183, 181, 122, 123), (181, 179, 121, 122), (179, 177, 120, 121), (177, 175, 119, 120), (175, 173, 118, 119), (173, 171, 117, 118), (171, 169, 116, 117), (169, 167, 115, 116), (167, 165, 114, 115), (165, 163, 113, 114), (163, 161, 112, 113), (161, 159, 111, 112), (159, 157, 110, 111), (157, 155, 109, 110), (155, 153, 108, 109), (153, 151, 107, 108), (151, 149, 106, 107), (149, 147, 105, 106), (147, 145, 104, 105), (145, 143, 103, 104), (143, 141, 102, 103), (141, 139, 101, 102), (139, 137, 100, 101), (137, 135, 99, 100), (135, 133, 98, 99), (133, 131, 97, 98), (194, 226, 195), (195, 226, 196), (196, 226, 197), (197, 226, 198), (198, 226, 199), (199, 226, 200), (200, 226, 201), (201, 226, 202), (202, 226, 203), (203, 226, 204), (204, 226, 205), (205, 226, 206), (206, 226, 207), (207, 226, 208), (208, 226, 209), (209, 226, 210), (210, 226, 211), (211, 226, 212), (212, 226, 213), (213, 226, 214), (214, 226, 215), (215, 226, 216), (216, 226, 217), (217, 226, 218), (218, 226, 219), (219, 226, 220), (220, 226, 221), (221, 226, 222), (222, 226, 223), (223, 226, 224), (224, 226, 225), (225, 226, 194), (227, 228, 230, 229), (229, 230, 232, 231), (231, 232, 234, 233), (233, 234, 236, 235), (235, 236, 238, 237), (237, 238, 240, 239), (239, 240, 242, 241), (241, 242, 244, 243), (243, 244, 246, 245), (245, 246, 248, 247), (247, 248, 250, 249), (249, 250, 252, 251), (251, 252, 254, 253), (253, 254, 256, 255), (255, 256, 258, 257), (257, 258, 260, 259), (259, 260, 262, 261), (261, 262, 264, 263), (263, 264, 266, 265), (265, 266, 268, 267), (267, 268, 270, 269), (269, 270, 272, 271), (271, 272, 274, 273), (273, 274, 276, 275), (275, 276, 278, 277), (277, 278, 280, 279), (279, 280, 282, 281), (281, 282, 284, 283), (283, 284, 286, 285), (285, 286, 288, 287), (228, 290, 225, 194), (287, 288, 290, 289), (289, 290, 228, 227), (227, 229, 231, 233, 235, 237, 239, 241, 243, 245, 247, 249, 251, 253, 255, 257, 259, 261, 263, 265, 267, 269, 271, 273, 275, 277, 279, 281, 283, 285, 287, 289), (290, 288, 224, 225), (288, 286, 223, 224), (286, 284, 222, 223), (284, 282, 221, 222), (282, 280, 220, 221), (280, 278, 219, 220), (278, 276, 218, 219), (276, 274, 217, 218), (274, 272, 216, 217), (272, 270, 215, 216), (270, 268, 214, 215), (268, 266, 213, 214), (266, 264, 212, 213), (264, 262, 211, 212), (262, 260, 210, 211), (260, 258, 209, 210), (258, 256, 208, 209), (256, 254, 207, 208), (254, 252, 206, 207), (252, 250, 205, 206), (250, 248, 204, 205), (248, 246, 203, 204), (246, 244, 202, 203), (244, 242, 201, 202), (242, 240, 200, 201), (240, 238, 199, 200), (238, 236, 198, 199), (236, 234, 197, 198), (234, 232, 196, 197), (232, 230, 195, 196), (230, 228, 194, 195)])
_uv = me_cone_003.uv_layers.new(name='UVMap')
_uv.uv.foreach_set('vector', [0.02281, 0.5076, 0.1121, 0.5076, 0.02453, 0.525, 0.02453, 0.525, 0.1121, 0.5076, 0.02961, 0.5418, 0.02961, 0.5418, 0.1121, 0.5076, 0.03787, 0.5572, 0.03787, 0.5572, 0.1121, 0.5076, 0.04898, 0.5707, 0.04898, 0.5707, 0.1121, 0.5076, 0.06252, 0.5819, 0.06252, 0.5819, 0.1121, 0.5076, 0.07796, 0.5901, 0.07796, 0.5901, 0.1121, 0.5076, 0.09472, 0.5952, 0.09472, 0.5952, 0.1121, 0.5076, 0.1121, 0.5969, 0.1121, 0.5969, 0.1121, 0.5076, 0.1296, 0.5952, 0.1296, 0.5952, 0.1121, 0.5076, 0.1463, 0.5901, 0.1463, 0.5901, 0.1121, 0.5076, 0.1618, 0.5819, 0.1618, 0.5819, 0.1121, 0.5076, 0.1753, 0.5707, 0.1753, 0.5707, 0.1121, 0.5076, 0.1864, 0.5572, 0.1864, 0.5572, 0.1121, 0.5076, 0.1947, 0.5418, 0.1947, 0.5418, 0.1121, 0.5076, 0.1998, 0.525, 0.1998, 0.525, 0.1121, 0.5076, 0.2015, 0.5076, 0.2015, 0.5076, 0.1121, 0.5076, 0.1998, 0.4901, 0.1998, 0.4901, 0.1121, 0.5076, 0.1947, 0.4734, 0.1947, 0.4734, 0.1121, 0.5076, 0.1864, 0.4579, 0.1864, 0.4579, 0.1121, 0.5076, 0.1753, 0.4444, 0.1753, 0.4444, 0.1121, 0.5076, 0.1618, 0.4333, 0.1618, 0.4333, 0.1121, 0.5076, 0.1463, 0.425, 0.1463, 0.425, 0.1121, 0.5076, 0.1296, 0.42, 0.1296, 0.42, 0.1121, 0.5076, 0.1121, 0.4182, 0.1121, 0.4182, 0.1121, 0.5076, 0.09472, 0.42, 0.09472, 0.42, 0.1121, 0.5076, 0.07796, 0.425, 0.07796, 0.425, 0.1121, 0.5076, 0.06252, 0.4333, 0.06252, 0.4333, 0.1121, 0.5076, 0.04898, 0.4444, 0.04898, 0.4444, 0.1121, 0.5076, 0.03787, 0.4579, 0.03787, 0.4579, 0.1121, 0.5076, 0.02961, 0.4734, 0.02961, 0.4734, 0.1121, 0.5076, 0.02453, 0.4901, 0.02453, 0.4901, 0.1121, 0.5076, 0.02281, 0.5076, 0.2107, 0.6903, 0.02458, 0.6903, 0.02458, 0.6787, 0.2107, 0.6787, 0.2107, 0.6787, 0.02458, 0.6787, 0.02458, 0.6671, 0.2107, 0.6671, 0.2107, 0.6671, 0.02458, 0.6671, 0.02458, 0.6555, 0.2107, 0.6555, 0.2107, 0.6555, 0.02458, 0.6555, 0.02458, 0.6438, 0.2107, 0.6438, 0.2107, 0.6438, 0.02458, 0.6438, 0.02458, 0.6322, 0.2107, 0.6322, 0.2107, 0.6322, 0.02458, 0.6322, 0.02458, 0.6206, 0.2107, 0.6206, 0.2107, 0.6206, 0.02458, 0.6206, 0.02458, 0.6089, 0.2107, 0.6089, 0.2107, 0.6089, 0.02458, 0.6089, 0.02458, 0.5973, 0.2107, 0.5973, 0.2107, 0.5973, 0.02458, 0.5973, 0.02458, 0.5857, 0.2107, 0.5857, 0.2107, 0.5857, 0.02458, 0.5857, 0.02458, 0.574, 0.2107, 0.574, 0.2107, 0.574, 0.02458, 0.574, 0.02458, 0.5624, 0.2107, 0.5624, 0.2107, 0.5624, 0.02458, 0.5624, 0.02458, 0.5508, 0.2107, 0.5508, 0.2107, 0.5508, 0.02458, 0.5508, 0.02458, 0.5391, 0.2107, 0.5391, 0.2107, 0.5391, 0.02458, 0.5391, 0.02458, 0.5275, 0.2107, 0.5275, 0.2107, 0.5275, 0.02458, 0.5275, 0.02458, 0.5159, 0.2107, 0.5159, 0.2107, 0.5159, 0.02458, 0.5159, 0.02458, 0.5042, 0.2107, 0.5042, 0.2107, 0.5042, 0.02458, 0.5042, 0.02458, 0.4926, 0.2107, 0.4926, 0.2107, 0.4926, 0.02458, 0.4926, 0.02458, 0.481, 0.2107, 0.481, 0.2107, 0.481, 0.02458, 0.481, 0.02458, 0.4693, 0.2107, 0.4693, 0.2107, 0.4693, 0.02458, 0.4693, 0.02458, 0.4577, 0.2107, 0.4577, 0.2107, 0.4577, 0.02458, 0.4577, 0.02458, 0.4461, 0.2107, 0.4461, 0.2107, 0.4461, 0.02458, 0.4461, 0.02458, 0.4344, 0.2107, 0.4344, 0.2107, 0.4344, 0.02458, 0.4344, 0.02458, 0.4228, 0.2107, 0.4228, 0.2107, 0.4228, 0.02458, 0.4228, 0.02458, 0.4112, 0.2107, 0.4112, 0.2107, 0.4112, 0.02458, 0.4112, 0.02458, 0.3995, 0.2107, 0.3995, 0.2107, 0.3995, 0.02458, 0.3995, 0.02458, 0.3879, 0.2107, 0.3879, 0.2107, 0.3879, 0.02458, 0.3879, 0.02458, 0.3763, 0.2107, 0.3763, 0.2107, 0.3763, 0.02458, 0.3763, 0.02458, 0.3646, 0.2107, 0.3646, 0.2107, 0.3646, 0.02458, 0.3646, 0.02458, 0.353, 0.2107, 0.353, 0.2107, 0.353, 0.02458, 0.353, 0.02458, 0.3414, 0.2107, 0.3414, 0.02458, 0.3181, 0.02458, 0.3297, 0.02453, 0.4901, 0.02281, 0.5076, 0.2107, 0.3414, 0.02458, 0.3414, 0.02458, 0.3297, 0.2107, 0.3297, 0.2107, 0.3297, 0.02458, 0.3297, 0.02458, 0.3181, 0.2107, 0.3181, 0.03456, 0.5421, 0.04126, 0.5582, 0.05099, 0.5728, 0.06338, 0.5852, 0.07794, 0.5949, 0.09412, 0.6016, 0.1113, 0.605, 0.1288, 0.605, 0.146, 0.6016, 0.1622, 0.5949, 0.1767, 0.5852, 0.1891, 0.5728, 0.1988, 0.5582, 0.2055, 0.5421, 0.209, 0.5249, 0.209, 0.5074, 0.2055, 0.4902, 0.1988, 0.474, 0.1891, 0.4595, 0.1767, 0.4471, 0.1622, 0.4373, 0.146, 0.4306, 0.1288, 0.4272, 0.1113, 0.4272, 0.09412, 0.4306, 0.07794, 0.4373, 0.06338, 0.4471, 0.05099, 0.4595, 0.04126, 0.474, 0.03456, 0.4902, 0.03115, 0.5074, 0.03115, 0.5249, 0.02458, 0.3297, 0.02458, 0.3414, 0.02961, 0.4734, 0.02453, 0.4901, 0.02458, 0.3414, 0.02458, 0.353, 0.03787, 0.4579, 0.02961, 0.4734, 0.02458, 0.353, 0.02458, 0.3646, 0.04898, 0.4444, 0.03787, 0.4579, 0.02458, 0.3646, 0.02458, 0.3763, 0.06252, 0.4333, 0.04898, 0.4444, 0.02458, 0.3763, 0.02458, 0.3879, 0.07796, 0.425, 0.06252, 0.4333, 0.02458, 0.3879, 0.02458, 0.3995, 0.09472, 0.42, 0.07796, 0.425, 0.02458, 0.3995, 0.02458, 0.4112, 0.1121, 0.4182, 0.09472, 0.42, 0.02458, 0.4112, 0.02458, 0.4228, 0.1296, 0.42, 0.1121, 0.4182, 0.02458, 0.4228, 0.02458, 0.4344, 0.1463, 0.425, 0.1296, 0.42, 0.02458, 0.4344, 0.02458, 0.4461, 0.1618, 0.4333, 0.1463, 0.425, 0.02458, 0.4461, 0.02458, 0.4577, 0.1753, 0.4444, 0.1618, 0.4333, 0.02458, 0.4577, 0.02458, 0.4693, 0.1864, 0.4579, 0.1753, 0.4444, 0.02458, 0.4693, 0.02458, 0.481, 0.1947, 0.4734, 0.1864, 0.4579, 0.02458, 0.481, 0.02458, 0.4926, 0.1998, 0.4901, 0.1947, 0.4734, 0.02458, 0.4926, 0.02458, 0.5042, 0.2015, 0.5076, 0.1998, 0.4901, 0.02458, 0.5042, 0.02458, 0.5159, 0.1998, 0.525, 0.2015, 0.5076, 0.02458, 0.5159, 0.02458, 0.5275, 0.1947, 0.5418, 0.1998, 0.525, 0.02458, 0.5275, 0.02458, 0.5391, 0.1864, 0.5572, 0.1947, 0.5418, 0.02458, 0.5391, 0.02458, 0.5508, 0.1753, 0.5707, 0.1864, 0.5572, 0.02458, 0.5508, 0.02458, 0.5624, 0.1618, 0.5819, 0.1753, 0.5707, 0.02458, 0.5624, 0.02458, 0.574, 0.1463, 0.5901, 0.1618, 0.5819, 0.02458, 0.574, 0.02458, 0.5857, 0.1296, 0.5952, 0.1463, 0.5901, 0.02458, 0.5857, 0.02458, 0.5973, 0.1121, 0.5969, 0.1296, 0.5952, 0.02458, 0.5973, 0.02458, 0.6089, 0.09472, 0.5952, 0.1121, 0.5969, 0.02458, 0.6089, 0.02458, 0.6206, 0.07796, 0.5901, 0.09472, 0.5952, 0.02458, 0.6206, 0.02458, 0.6322, 0.06252, 0.5819, 0.07796, 0.5901, 0.02458, 0.6322, 0.02458, 0.6438, 0.04898, 0.5707, 0.06252, 0.5819, 0.02458, 0.6438, 0.02458, 0.6555, 0.03787, 0.5572, 0.04898, 0.5707, 0.02458, 0.6555, 0.02458, 0.6671, 0.02961, 0.5418, 0.03787, 0.5572, 0.02458, 0.6671, 0.02458, 0.6787, 0.02453, 0.525, 0.02961, 0.5418, 0.02458, 0.6787, 0.02458, 0.6903, 0.02281, 0.5076, 0.02453, 0.525, 0.7712, 0.5072, 0.861, 0.5072, 0.773, 0.5247, 0.773, 0.5247, 0.861, 0.5072, 0.7781, 0.5416, 0.7781, 0.5416, 0.861, 0.5072, 0.7864, 0.5571, 0.7864, 0.5571, 0.861, 0.5072, 0.7975, 0.5707, 0.7975, 0.5707, 0.861, 0.5072, 0.8111, 0.5818, 0.8111, 0.5818, 0.861, 0.5072, 0.8266, 0.5901, 0.8266, 0.5901, 0.861, 0.5072, 0.8435, 0.5952, 0.8435, 0.5952, 0.861, 0.5072, 0.861, 0.597, 0.861, 0.597, 0.861, 0.5072, 0.8785, 0.5952, 0.8785, 0.5952, 0.861, 0.5072, 0.8953, 0.5901, 0.8953, 0.5901, 0.861, 0.5072, 0.9109, 0.5818, 0.9109, 0.5818, 0.861, 0.5072, 0.9245, 0.5707, 0.9245, 0.5707, 0.861, 0.5072, 0.9356, 0.5571, 0.9356, 0.5571, 0.861, 0.5072, 0.9439, 0.5416, 0.9439, 0.5416, 0.861, 0.5072, 0.949, 0.5247, 0.949, 0.5247, 0.861, 0.5072, 0.9507, 0.5072, 0.9507, 0.5072, 0.861, 0.5072, 0.949, 0.4897, 0.949, 0.4897, 0.861, 0.5072, 0.9439, 0.4729, 0.9439, 0.4729, 0.861, 0.5072, 0.9356, 0.4573, 0.9356, 0.4573, 0.861, 0.5072, 0.9245, 0.4437, 0.9245, 0.4437, 0.861, 0.5072, 0.9109, 0.4326, 0.9109, 0.4326, 0.861, 0.5072, 0.8953, 0.4243, 0.8953, 0.4243, 0.861, 0.5072, 0.8785, 0.4192, 0.8785, 0.4192, 0.861, 0.5072, 0.861, 0.4175, 0.861, 0.4175, 0.861, 0.5072, 0.8435, 0.4192, 0.8435, 0.4192, 0.861, 0.5072, 0.8266, 0.4243, 0.8266, 0.4243, 0.861, 0.5072, 0.8111, 0.4326, 0.8111, 0.4326, 0.861, 0.5072, 0.7975, 0.4437, 0.7975, 0.4437, 0.861, 0.5072, 0.7864, 0.4573, 0.7864, 0.4573, 0.861, 0.5072, 0.7781, 0.4729, 0.7781, 0.4729, 0.861, 0.5072, 0.773, 0.4897, 0.773, 0.4897, 0.861, 0.5072, 0.7712, 0.5072, 0.9515, 0.7005, 0.7645, 0.7005, 0.7645, 0.6888, 0.9515, 0.6888, 0.9515, 0.6888, 0.7645, 0.6888, 0.7645, 0.6771, 0.9515, 0.6771, 0.9515, 0.6771, 0.7645, 0.6771, 0.7645, 0.6655, 0.9515, 0.6655, 0.9515, 0.6655, 0.7645, 0.6655, 0.7645, 0.6538, 0.9515, 0.6538, 0.9515, 0.6538, 0.7645, 0.6538, 0.7645, 0.6421, 0.9515, 0.6421, 0.9515, 0.6421, 0.7645, 0.6421, 0.7645, 0.6304, 0.9515, 0.6304, 0.9515, 0.6304, 0.7645, 0.6304, 0.7645, 0.6187, 0.9515, 0.6187, 0.9515, 0.6187, 0.7645, 0.6187, 0.7645, 0.607, 0.9515, 0.607, 0.9515, 0.607, 0.7645, 0.607, 0.7645, 0.5953, 0.9515, 0.5953, 0.9515, 0.5953, 0.7645, 0.5953, 0.7645, 0.5837, 0.9515, 0.5837, 0.9515, 0.5837, 0.7645, 0.5837, 0.7645, 0.572, 0.9515, 0.572, 0.9515, 0.572, 0.7645, 0.572, 0.7645, 0.5603, 0.9515, 0.5603, 0.9515, 0.5603, 0.7645, 0.5603, 0.7645, 0.5486, 0.9515, 0.5486, 0.9515, 0.5486, 0.7645, 0.5486, 0.7645, 0.5369, 0.9515, 0.5369, 0.9515, 0.5369, 0.7645, 0.5369, 0.7645, 0.5252, 0.9515, 0.5252, 0.9515, 0.5252, 0.7645, 0.5252, 0.7645, 0.5135, 0.9515, 0.5135, 0.9515, 0.5135, 0.7645, 0.5135, 0.7645, 0.5018, 0.9515, 0.5018, 0.9515, 0.5018, 0.7645, 0.5018, 0.7645, 0.4902, 0.9515, 0.4902, 0.9515, 0.4902, 0.7645, 0.4902, 0.7645, 0.4785, 0.9515, 0.4785, 0.9515, 0.4785, 0.7645, 0.4785, 0.7645, 0.4668, 0.9515, 0.4668, 0.9515, 0.4668, 0.7645, 0.4668, 0.7645, 0.4551, 0.9515, 0.4551, 0.9515, 0.4551, 0.7645, 0.4551, 0.7645, 0.4434, 0.9515, 0.4434, 0.9515, 0.4434, 0.7645, 0.4434, 0.7645, 0.4317, 0.9515, 0.4317, 0.9515, 0.4317, 0.7645, 0.4317, 0.7645, 0.42, 0.9515, 0.42, 0.9515, 0.42, 0.7645, 0.42, 0.7645, 0.4084, 0.9515, 0.4084, 0.9515, 0.4084, 0.7645, 0.4084, 0.7645, 0.3967, 0.9515, 0.3967, 0.9515, 0.3967, 0.7645, 0.3967, 0.7645, 0.385, 0.9515, 0.385, 0.9515, 0.385, 0.7645, 0.385, 0.7645, 0.3733, 0.9515, 0.3733, 0.9515, 0.3733, 0.7645, 0.3733, 0.7645, 0.3616, 0.9515, 0.3616, 0.9515, 0.3616, 0.7645, 0.3616, 0.7645, 0.3499, 0.9515, 0.3499, 0.7645, 0.3265, 0.7645, 0.3382, 0.773, 0.4897, 0.7712, 0.5072, 0.9515, 0.3499, 0.7645, 0.3499, 0.7645, 0.3382, 0.9515, 0.3382, 0.9515, 0.3382, 0.7645, 0.3382, 0.7645, 0.3265, 0.9515, 0.3265, 0.7718, 0.5322, 0.7786, 0.5484, 0.7884, 0.5631, 0.8008, 0.5755, 0.8154, 0.5853, 0.8317, 0.592, 0.8489, 0.5954, 0.8665, 0.5954, 0.8838, 0.592, 0.9, 0.5853, 0.9147, 0.5755, 0.9271, 0.5631, 0.9369, 0.5484, 0.9436, 0.5322, 0.9471, 0.5149, 0.9471, 0.4973, 0.9436, 0.4801, 0.9369, 0.4638, 0.9271, 0.4492, 0.9147, 0.4367, 0.9, 0.427, 0.8838, 0.4202, 0.8665, 0.4168, 0.8489, 0.4168, 0.8317, 0.4202, 0.8154, 0.427, 0.8008, 0.4367, 0.7884, 0.4492, 0.7786, 0.4638, 0.7718, 0.4801, 0.7684, 0.4973, 0.7684, 0.5149, 0.7645, 0.3382, 0.7645, 0.3499, 0.7781, 0.4729, 0.773, 0.4897, 0.7645, 0.3499, 0.7645, 0.3616, 0.7864, 0.4573, 0.7781, 0.4729, 0.7645, 0.3616, 0.7645, 0.3733, 0.7975, 0.4437, 0.7864, 0.4573, 0.7645, 0.3733, 0.7645, 0.385, 0.8111, 0.4326, 0.7975, 0.4437, 0.7645, 0.385, 0.7645, 0.3967, 0.8266, 0.4243, 0.8111, 0.4326, 0.7645, 0.3967, 0.7645, 0.4084, 0.8435, 0.4192, 0.8266, 0.4243, 0.7645, 0.4084, 0.7645, 0.42, 0.861, 0.4175, 0.8435, 0.4192, 0.7645, 0.42, 0.7645, 0.4317, 0.8785, 0.4192, 0.861, 0.4175, 0.7645, 0.4317, 0.7645, 0.4434, 0.8953, 0.4243, 0.8785, 0.4192, 0.7645, 0.4434, 0.7645, 0.4551, 0.9109, 0.4326, 0.8953, 0.4243, 0.7645, 0.4551, 0.7645, 0.4668, 0.9245, 0.4437, 0.9109, 0.4326, 0.7645, 0.4668, 0.7645, 0.4785, 0.9356, 0.4573, 0.9245, 0.4437, 0.7645, 0.4785, 0.7645, 0.4902, 0.9439, 0.4729, 0.9356, 0.4573, 0.7645, 0.4902, 0.7645, 0.5018, 0.949, 0.4897, 0.9439, 0.4729, 0.7645, 0.5018, 0.7645, 0.5135, 0.9507, 0.5072, 0.949, 0.4897, 0.7645, 0.5135, 0.7645, 0.5252, 0.949, 0.5247, 0.9507, 0.5072, 0.7645, 0.5252, 0.7645, 0.5369, 0.9439, 0.5416, 0.949, 0.5247, 0.7645, 0.5369, 0.7645, 0.5486, 0.9356, 0.5571, 0.9439, 0.5416, 0.7645, 0.5486, 0.7645, 0.5603, 0.9245, 0.5707, 0.9356, 0.5571, 0.7645, 0.5603, 0.7645, 0.572, 0.9109, 0.5818, 0.9245, 0.5707, 0.7645, 0.572, 0.7645, 0.5837, 0.8953, 0.5901, 0.9109, 0.5818, 0.7645, 0.5837, 0.7645, 0.5953, 0.8785, 0.5952, 0.8953, 0.5901, 0.7645, 0.5953, 0.7645, 0.607, 0.861, 0.597, 0.8785, 0.5952, 0.7645, 0.607, 0.7645, 0.6187, 0.8435, 0.5952, 0.861, 0.597, 0.7645, 0.6187, 0.7645, 0.6304, 0.8266, 0.5901, 0.8435, 0.5952, 0.7645, 0.6304, 0.7645, 0.6421, 0.8111, 0.5818, 0.8266, 0.5901, 0.7645, 0.6421, 0.7645, 0.6538, 0.7975, 0.5707, 0.8111, 0.5818, 0.7645, 0.6538, 0.7645, 0.6655, 0.7864, 0.5571, 0.7975, 0.5707, 0.7645, 0.6655, 0.7645, 0.6771, 0.7781, 0.5416, 0.7864, 0.5571, 0.7645, 0.6771, 0.7645, 0.6888, 0.773, 0.5247, 0.7781, 0.5416, 0.7645, 0.6888, 0.7645, 0.7005, 0.7712, 0.5072, 0.773, 0.5247, 0.42, 0.5055, 0.508, 0.5055, 0.4217, 0.5227, 0.4217, 0.5227, 0.508, 0.5055, 0.4267, 0.5392, 0.4267, 0.5392, 0.508, 0.5055, 0.4348, 0.5544, 0.4348, 0.5544, 0.508, 0.5055, 0.4458, 0.5677, 0.4458, 0.5677, 0.508, 0.5055, 0.4591, 0.5787, 0.4591, 0.5787, 0.508, 0.5055, 0.4743, 0.5868, 0.4743, 0.5868, 0.508, 0.5055, 0.4908, 0.5918, 0.4908, 0.5918, 0.508, 0.5055, 0.508, 0.5935, 0.508, 0.5935, 0.508, 0.5055, 0.5252, 0.5918, 0.5252, 0.5918, 0.508, 0.5055, 0.5417, 0.5868, 0.5417, 0.5868, 0.508, 0.5055, 0.5569, 0.5787, 0.5569, 0.5787, 0.508, 0.5055, 0.5703, 0.5677, 0.5703, 0.5677, 0.508, 0.5055, 0.5812, 0.5544, 0.5812, 0.5544, 0.508, 0.5055, 0.5894, 0.5392, 0.5894, 0.5392, 0.508, 0.5055, 0.5944, 0.5227, 0.5944, 0.5227, 0.508, 0.5055, 0.5961, 0.5055, 0.5961, 0.5055, 0.508, 0.5055, 0.5944, 0.4883, 0.5944, 0.4883, 0.508, 0.5055, 0.5894, 0.4718, 0.5894, 0.4718, 0.508, 0.5055, 0.5812, 0.4566, 0.5812, 0.4566, 0.508, 0.5055, 0.5703, 0.4432, 0.5703, 0.4432, 0.508, 0.5055, 0.5569, 0.4323, 0.5569, 0.4323, 0.508, 0.5055, 0.5417, 0.4242, 0.5417, 0.4242, 0.508, 0.5055, 0.5252, 0.4191, 0.5252, 0.4191, 0.508, 0.5055, 0.508, 0.4175, 0.508, 0.4175, 0.508, 0.5055, 0.4908, 0.4191, 0.4908, 0.4191, 0.508, 0.5055, 0.4743, 0.4242, 0.4743, 0.4242, 0.508, 0.5055, 0.4591, 0.4323, 0.4591, 0.4323, 0.508, 0.5055, 0.4458, 0.4432, 0.4458, 0.4432, 0.508, 0.5055, 0.4348, 0.4566, 0.4348, 0.4566, 0.508, 0.5055, 0.4267, 0.4718, 0.4267, 0.4718, 0.508, 0.5055, 0.4217, 0.4883, 0.4217, 0.4883, 0.508, 0.5055, 0.42, 0.5055, 0.6033, 0.6916, 0.4199, 0.6916, 0.4199, 0.6801, 0.6033, 0.6801, 0.6033, 0.6801, 0.4199, 0.6801, 0.4199, 0.6686, 0.6033, 0.6686, 0.6033, 0.6686, 0.4199, 0.6686, 0.4199, 0.6572, 0.6033, 0.6572, 0.6033, 0.6572, 0.4199, 0.6572, 0.4199, 0.6457, 0.6033, 0.6457, 0.6033, 0.6457, 0.4199, 0.6457, 0.4199, 0.6343, 0.6033, 0.6343, 0.6033, 0.6343, 0.4199, 0.6343, 0.4199, 0.6228, 0.6033, 0.6228, 0.6033, 0.6228, 0.4199, 0.6228, 0.4199, 0.6113, 0.6033, 0.6113, 0.6033, 0.6113, 0.4199, 0.6113, 0.4199, 0.5999, 0.6033, 0.5999, 0.6033, 0.5999, 0.4199, 0.5999, 0.4199, 0.5884, 0.6033, 0.5884, 0.6033, 0.5884, 0.4199, 0.5884, 0.4199, 0.5769, 0.6033, 0.5769, 0.6033, 0.5769, 0.4199, 0.5769, 0.4199, 0.5655, 0.6033, 0.5655, 0.6033, 0.5655, 0.4199, 0.5655, 0.4199, 0.554, 0.6033, 0.554, 0.6033, 0.554, 0.4199, 0.554, 0.4199, 0.5426, 0.5996, 0.5406, 0.5996, 0.5406, 0.4199, 0.5426, 0.4199, 0.5311, 0.6033, 0.5311, 0.6033, 0.5311, 0.4199, 0.5311, 0.4199, 0.5196, 0.6033, 0.5196, 0.6033, 0.5196, 0.4199, 0.5196, 0.4199, 0.5082, 0.6033, 0.5082, 0.6033, 0.5082, 0.4199, 0.5082, 0.4199, 0.4967, 0.6033, 0.4967, 0.6033, 0.4967, 0.4199, 0.4967, 0.4199, 0.4852, 0.6033, 0.4852, 0.6033, 0.4852, 0.4199, 0.4852, 0.4199, 0.4738, 0.6033, 0.4738, 0.6033, 0.4738, 0.4199, 0.4738, 0.4199, 0.4623, 0.6033, 0.4623, 0.6033, 0.4623, 0.4199, 0.4623, 0.4199, 0.4509, 0.6033, 0.4509, 0.6033, 0.4509, 0.4199, 0.4509, 0.4199, 0.4394, 0.6033, 0.4394, 0.6033, 0.4394, 0.4199, 0.4394, 0.4199, 0.4279, 0.6033, 0.4279, 0.6033, 0.4279, 0.4199, 0.4279, 0.4199, 0.4165, 0.6033, 0.4165, 0.6033, 0.4165, 0.4199, 0.4165, 0.4199, 0.405, 0.6033, 0.405, 0.6033, 0.405, 0.4199, 0.405, 0.4199, 0.3935, 0.6033, 0.3935, 0.6033, 0.3935, 0.4199, 0.3935, 0.4199, 0.3821, 0.6033, 0.3821, 0.6033, 0.3821, 0.4199, 0.3821, 0.4199, 0.3706, 0.6033, 0.3706, 0.6033, 0.3706, 0.4199, 0.3706, 0.4199, 0.3592, 0.6033, 0.3592, 0.6033, 0.3592, 0.4199, 0.3592, 0.4199, 0.3477, 0.6033, 0.3477, 0.4199, 0.3248, 0.4199, 0.3362, 0.4217, 0.4883, 0.42, 0.5055, 0.6033, 0.3477, 0.4199, 0.3477, 0.4199, 0.3362, 0.6033, 0.3362, 0.6033, 0.3362, 0.4199, 0.3362, 0.4199, 0.3248, 0.6033, 0.3248, 0.4187, 0.5158, 0.4252, 0.5316, 0.4347, 0.5459, 0.4469, 0.558, 0.4611, 0.5675, 0.477, 0.5741, 0.4938, 0.5774, 0.5109, 0.5774, 0.5277, 0.5741, 0.5436, 0.5675, 0.5578, 0.558, 0.5699, 0.5459, 0.5795, 0.5316, 0.586, 0.5158, 0.5894, 0.499, 0.5894, 0.4818, 0.586, 0.465, 0.5795, 0.4492, 0.5699, 0.4349, 0.5578, 0.4228, 0.5436, 0.4133, 0.5277, 0.4067, 0.5109, 0.4034, 0.4938, 0.4034, 0.477, 0.4067, 0.4611, 0.4133, 0.4469, 0.4228, 0.4347, 0.4349, 0.4252, 0.4492, 0.4187, 0.465, 0.4153, 0.4818, 0.4153, 0.499, 0.4199, 0.3362, 0.4199, 0.3477, 0.4267, 0.4718, 0.4217, 0.4883, 0.4199, 0.3477, 0.4199, 0.3592, 0.4348, 0.4566, 0.4267, 0.4718, 0.4199, 0.3592, 0.4199, 0.3706, 0.4458, 0.4432, 0.4348, 0.4566, 0.4199, 0.3706, 0.4199, 0.3821, 0.4591, 0.4323, 0.4458, 0.4432, 0.4199, 0.3821, 0.4199, 0.3935, 0.4743, 0.4242, 0.4591, 0.4323, 0.4199, 0.3935, 0.4199, 0.405, 0.4908, 0.4191, 0.4743, 0.4242, 0.4199, 0.405, 0.4199, 0.4165, 0.508, 0.4175, 0.4908, 0.4191, 0.4199, 0.4165, 0.4199, 0.4279, 0.5252, 0.4191, 0.508, 0.4175, 0.4199, 0.4279, 0.4199, 0.4394, 0.5417, 0.4242, 0.5252, 0.4191, 0.4199, 0.4394, 0.4199, 0.4509, 0.5569, 0.4323, 0.5417, 0.4242, 0.4199, 0.4509, 0.4199, 0.4623, 0.5703, 0.4432, 0.5569, 0.4323, 0.4199, 0.4623, 0.4199, 0.4738, 0.5812, 0.4566, 0.5703, 0.4432, 0.4199, 0.4738, 0.4199, 0.4852, 0.5894, 0.4718, 0.5812, 0.4566, 0.4199, 0.4852, 0.4199, 0.4967, 0.5944, 0.4883, 0.5894, 0.4718, 0.4199, 0.4967, 0.4199, 0.5082, 0.5961, 0.5055, 0.5944, 0.4883, 0.4199, 0.5082, 0.4199, 0.5196, 0.5944, 0.5227, 0.5961, 0.5055, 0.4199, 0.5196, 0.4199, 0.5311, 0.5894, 0.5392, 0.5944, 0.5227, 0.4199, 0.5311, 0.4199, 0.5426, 0.5812, 0.5544, 0.5894, 0.5392, 0.4199, 0.5426, 0.4199, 0.554, 0.5703, 0.5677, 0.5812, 0.5544, 0.4199, 0.554, 0.4199, 0.5655, 0.5569, 0.5787, 0.5703, 0.5677, 0.4199, 0.5655, 0.4199, 0.5769, 0.5417, 0.5868, 0.5569, 0.5787, 0.4199, 0.5769, 0.4199, 0.5884, 0.5252, 0.5918, 0.5417, 0.5868, 0.4199, 0.5884, 0.4199, 0.5999, 0.508, 0.5935, 0.5252, 0.5918, 0.4199, 0.5999, 0.4199, 0.6113, 0.4908, 0.5918, 0.508, 0.5935, 0.4199, 0.6113, 0.4199, 0.6228, 0.4743, 0.5868, 0.4908, 0.5918, 0.4199, 0.6228, 0.4199, 0.6343, 0.4591, 0.5787, 0.4743, 0.5868, 0.4199, 0.6343, 0.4199, 0.6457, 0.4458, 0.5677, 0.4591, 0.5787, 0.4199, 0.6457, 0.4199, 0.6572, 0.4348, 0.5544, 0.4458, 0.5677, 0.4199, 0.6572, 0.4199, 0.6686, 0.4267, 0.5392, 0.4348, 0.5544, 0.4199, 0.6686, 0.4199, 0.6801, 0.4217, 0.5227, 0.4267, 0.5392, 0.4199, 0.6801, 0.4199, 0.6916, 0.42, 0.5055, 0.4217, 0.5227])
me_cone_003.materials.append(mat_material_001)
me_cone_003.update()
me_cone_001 = bpy.data.meshes.new('Cone.001')
me_cone_001.from_pydata([(-0.6998, 0.0875, -2.541e-07), (-0.6998, 0.08582, 0.01707), (-0.6998, 0.08084, 0.03348), (-0.6998, 0.07275, 0.04861), (-0.6998, 0.06187, 0.06187), (-0.6998, 0.04861, 0.07275), (-0.6998, 0.03348, 0.08084), (-0.6998, 0.01707, 0.08582), (-0.6998, -3.035e-08, 0.0875), (-0.6998, -0.01707, 0.08582), (-0.6998, -0.03348, 0.08084), (-0.6998, -0.04861, 0.07275), (-0.6998, -0.06187, 0.06187), (-0.6998, -0.07275, 0.04861), (-0.6998, -0.08084, 0.03348), (-0.6998, -0.08582, 0.01707), (-0.6998, -0.0875, -2.541e-07), (-0.6998, -0.08582, -0.01707), (-0.6998, -0.08084, -0.03349), (-0.6998, -0.07275, -0.04861), (-0.6998, -0.06187, -0.06187), (-0.6998, -0.04861, -0.07275), (-0.6998, -0.03348, -0.08084), (-0.6998, -0.01707, -0.08582), (-0.6998, -3.035e-08, -0.0875), (-0.6998, 0.01707, -0.08582), (-0.6998, 0.03348, -0.08084), (-0.6998, 0.04861, -0.07275), (-0.6998, 0.06187, -0.06187), (-0.6998, 0.07275, -0.04861), (-0.6998, 0.08084, -0.03349), (-0.6998, 0.08582, -0.01707), (-1.05, -3.059e-08, -3.761e-07), (-0.1748, 0.02625, -7.411e-08), (-0.6998, 0.02625, -2.556e-07), (-0.1748, 0.02575, 0.005121), (-0.6998, 0.02575, 0.005121), (-0.1748, 0.02425, 0.01005), (-0.6998, 0.02425, 0.01005), (-0.1748, 0.02183, 0.01458), (-0.6998, 0.02183, 0.01458), (-0.1748, 0.01856, 0.01856), (-0.6998, 0.01856, 0.01856), (-0.1748, 0.01458, 0.02183), (-0.6998, 0.01458, 0.02183), (-0.1748, 0.01005, 0.02425), (-0.6998, 0.01005, 0.02425), (-0.1748, 0.005121, 0.02575), (-0.6998, 0.005121, 0.02575), (-0.1748, -3.818e-09, 0.02625), (-0.6998, -1.912e-08, 0.02625), (-0.1748, -0.005121, 0.02575), (-0.6998, -0.005121, 0.02575), (-0.1748, -0.01005, 0.02425), (-0.6998, -0.01005, 0.02425), (-0.1748, -0.01458, 0.02183), (-0.6998, -0.01458, 0.02183), (-0.1748, -0.01856, 0.01856), (-0.6998, -0.01856, 0.01856), (-0.1748, -0.02183, 0.01458), (-0.6998, -0.02183, 0.01458), (-0.1748, -0.02425, 0.01005), (-0.6998, -0.02425, 0.01005), (-0.1748, -0.02575, 0.005121), (-0.6998, -0.02575, 0.005121), (-0.1748, -0.02625, -7.411e-08), (-0.6998, -0.02625, -2.556e-07), (-0.1748, -0.02575, -0.005121), (-0.6998, -0.02575, -0.005121), (-0.1748, -0.02425, -0.01005), (-0.6998, -0.02425, -0.01005), (-0.1748, -0.02183, -0.01458), (-0.6998, -0.02183, -0.01458), (-0.1748, -0.01856, -0.01856), (-0.6998, -0.01856, -0.01856), (-0.1748, -0.01458, -0.02183), (-0.6998, -0.01458, -0.02183), (-0.1748, -0.01005, -0.02425), (-0.6998, -0.01005, -0.02425), (-0.1748, -0.005121, -0.02575), (-0.6998, -0.005121, -0.02575), (-0.1748, -3.818e-09, -0.02625), (-0.6998, -1.912e-08, -0.02625), (-0.1748, 0.005121, -0.02575), (-0.6998, 0.005121, -0.02575), (-0.1748, 0.01005, -0.02425), (-0.6998, 0.01005, -0.02425), (-0.1748, 0.01458, -0.02183), (-0.6998, 0.01458, -0.02183), (-0.1748, 0.01856, -0.01856), (-0.6998, 0.01856, -0.01856), (-0.1748, 0.02183, -0.01458), (-0.6998, 0.02183, -0.01458), (-0.1748, 0.02425, -0.01005), (-0.6998, 0.02425, -0.01005), (-0.1748, 0.02575, -0.005121), (-0.6998, 0.02575, -0.005121), (-2.941e-07, 0.0875, 0.6998), (0.01707, 0.08582, 0.6998), (0.03348, 0.08084, 0.6998), (0.04861, 0.07275, 0.6998), (0.06187, 0.06187, 0.6998), (0.07275, 0.04861, 0.6998), (0.08084, 0.03348, 0.6998), (0.08582, 0.01707, 0.6998), (0.0875, -3.035e-08, 0.6998), (0.08582, -0.01707, 0.6998), (0.08084, -0.03348, 0.6998), (0.07275, -0.04861, 0.6998), (0.06187, -0.06187, 0.6998), (0.04861, -0.07275, 0.6998), (0.03348, -0.08084, 0.6998), (0.01707, -0.08582, 0.6998), (-2.941e-07, -0.0875, 0.6998), (-0.01707, -0.08582, 0.6998), (-0.03349, -0.08084, 0.6998), (-0.04861, -0.07275, 0.6998), (-0.06187, -0.06187, 0.6998), (-0.07275, -0.04861, 0.6998), (-0.08084, -0.03348, 0.6998), (-0.08582, -0.01707, 0.6998), (-0.0875, -3.035e-08, 0.6998), (-0.08582, 0.01707, 0.6998), (-0.08084, 0.03348, 0.6998), (-0.07275, 0.04861, 0.6998), (-0.06187, 0.06187, 0.6998), (-0.04861, 0.07275, 0.6998), (-0.03349, 0.08084, 0.6998), (-0.01707, 0.08582, 0.6998), (-4.359e-07, -3.059e-08, 1.05), (-7.087e-08, 0.02625, 0.1748), (-2.941e-07, 0.02625, 0.6998), (0.005121, 0.02575, 0.1748), (0.005121, 0.02575, 0.6998), (0.01005, 0.02425, 0.1748), (0.01005, 0.02425, 0.6998), (0.01458, 0.02183, 0.1748), (0.01458, 0.02183, 0.6998), (0.01856, 0.01856, 0.1748), (0.01856, 0.01856, 0.6998), (0.02183, 0.01458, 0.1748), (0.02183, 0.01458, 0.6998), (0.02425, 0.01005, 0.1748), (0.02425, 0.01005, 0.6998), (0.02575, 0.005121, 0.1748), (0.02575, 0.005121, 0.6998), (0.02625, -3.818e-09, 0.1748), (0.02625, -1.912e-08, 0.6998), (0.02575, -0.005121, 0.1748), (0.02575, -0.005121, 0.6998), (0.02425, -0.01005, 0.1748), (0.02425, -0.01005, 0.6998), (0.02183, -0.01458, 0.1748), (0.02183, -0.01458, 0.6998), (0.01856, -0.01856, 0.1748), (0.01856, -0.01856, 0.6998), (0.01458, -0.02183, 0.1748), (0.01458, -0.02183, 0.6998), (0.01005, -0.02425, 0.1748), (0.01005, -0.02425, 0.6998), (0.005121, -0.02575, 0.1748), (0.005121, -0.02575, 0.6998), (-7.087e-08, -0.02625, 0.1748), (-2.941e-07, -0.02625, 0.6998), (-0.005121, -0.02575, 0.1748), (-0.005121, -0.02575, 0.6998), (-0.01005, -0.02425, 0.1748), (-0.01005, -0.02425, 0.6998), (-0.01458, -0.02183, 0.1748), (-0.01458, -0.02183, 0.6998), (-0.01856, -0.01856, 0.1748), (-0.01856, -0.01856, 0.6998), (-0.02183, -0.01458, 0.1748), (-0.02183, -0.01458, 0.6998), (-0.02425, -0.01005, 0.1748), (-0.02425, -0.01005, 0.6998), (-0.02575, -0.005121, 0.1748), (-0.02575, -0.005121, 0.6998), (-0.02625, -3.818e-09, 0.1748), (-0.02625, -1.912e-08, 0.6998), (-0.02575, 0.005121, 0.1748), (-0.02575, 0.005121, 0.6998), (-0.02425, 0.01005, 0.1748), (-0.02425, 0.01005, 0.6998), (-0.02183, 0.01458, 0.1748), (-0.02183, 0.01458, 0.6998), (-0.01856, 0.01856, 0.1748), (-0.01856, 0.01856, 0.6998), (-0.01458, 0.02183, 0.1748), (-0.01458, 0.02183, 0.6998), (-0.01005, 0.02425, 0.1748), (-0.01005, 0.02425, 0.6998), (-0.005121, 0.02575, 0.1748), (-0.005121, 0.02575, 0.6998), (3.025e-08, 0.6998, -0.0875), (0.01707, 0.6998, -0.08582), (0.03348, 0.6998, -0.08084), (0.04861, 0.6998, -0.07275), (0.06187, 0.6998, -0.06187), (0.07275, 0.6998, -0.04861), (0.08084, 0.6998, -0.03348), (0.08582, 0.6998, -0.01707), (0.0875, 0.6998, 4.427e-08), (0.08582, 0.6998, 0.01707), (0.08084, 0.6998, 0.03348), (0.07275, 0.6998, 0.04861), (0.06187, 0.6998, 0.06187), (0.04861, 0.6998, 0.07275), (0.03348, 0.6998, 0.08084), (0.01707, 0.6998, 0.08582), (-4.068e-08, 0.6998, 0.0875), (-0.01707, 0.6998, 0.08582), (-0.03348, 0.6998, 0.08084), (-0.04861, 0.6998, 0.07275), (-0.06187, 0.6998, 0.06187), (-0.07275, 0.6998, 0.04861), (-0.08084, 0.6998, 0.03348), (-0.08582, 0.6998, 0.01707), (-0.0875, 0.6998, -2.944e-08), (-0.08582, 0.6998, -0.01707), (-0.08084, 0.6998, -0.03348), (-0.07275, 0.6998, -0.04861), (-0.06187, 0.6998, -0.06187), (-0.04861, 0.6998, -0.07275), (-0.03348, 0.6998, -0.08084), (-0.01707, 0.6998, -0.08582), (2.644e-15, 1.05, -7.649e-09), (9.075e-09, 0.1748, -0.02625), (9.075e-09, 0.6998, -0.02625), (0.005121, 0.1748, -0.02575), (0.005121, 0.6998, -0.02575), (0.01005, 0.1748, -0.02425), (0.01005, 0.6998, -0.02425), (0.01458, 0.1748, -0.02183), (0.01458, 0.6998, -0.02183), (0.01856, 0.1748, -0.01856), (0.01856, 0.6998, -0.01856), (0.02183, 0.1748, -0.01458), (0.02183, 0.6998, -0.01458), (0.02425, 0.1748, -0.01005), (0.02425, 0.6998, -0.01005), (0.02575, 0.1748, -0.005121), (0.02575, 0.6998, -0.005121), (0.02625, 0.1748, 1.488e-08), (0.02625, 0.6998, 7.232e-09), (0.02575, 0.1748, 0.005121), (0.02575, 0.6998, 0.005121), (0.02425, 0.1748, 0.01005), (0.02425, 0.6998, 0.01005), (0.02183, 0.1748, 0.01458), (0.02183, 0.6998, 0.01458), (0.01856, 0.1748, 0.01856), (0.01856, 0.6998, 0.01856), (0.01458, 0.1748, 0.02183), (0.01458, 0.6998, 0.02183), (0.01005, 0.1748, 0.02425), (0.01005, 0.6998, 0.02425), (0.005121, 0.1748, 0.02575), (0.005121, 0.6998, 0.02575), (-9.075e-09, 0.1748, 0.02625), (-9.075e-09, 0.6998, 0.02625), (-0.005121, 0.1748, 0.02575), (-0.005121, 0.6998, 0.02575), (-0.01005, 0.1748, 0.02425), (-0.01005, 0.6998, 0.02425), (-0.01458, 0.1748, 0.02183), (-0.01458, 0.6998, 0.02183), (-0.01856, 0.1748, 0.01856), (-0.01856, 0.6998, 0.01856), (-0.02183, 0.1748, 0.01458), (-0.02183, 0.6998, 0.01458), (-0.02425, 0.1748, 0.01005), (-0.02425, 0.6998, 0.01005), (-0.02575, 0.1748, 0.005121), (-0.02575, 0.6998, 0.005121), (-0.02625, 0.1748, -7.232e-09), (-0.02625, 0.6998, -1.488e-08), (-0.02575, 0.1748, -0.005121), (-0.02575, 0.6998, -0.005121), (-0.02425, 0.1748, -0.01005), (-0.02425, 0.6998, -0.01005), (-0.02183, 0.1748, -0.01458), (-0.02183, 0.6998, -0.01458), (-0.01856, 0.1748, -0.01856), (-0.01856, 0.6998, -0.01856), (-0.01458, 0.1748, -0.02183), (-0.01458, 0.6998, -0.02183), (-0.01005, 0.1748, -0.02425), (-0.01005, 0.6998, -0.02425), (-0.005121, 0.1748, -0.02575), (-0.005121, 0.6998, -0.02575)], [], [(0, 32, 1), (1, 32, 2), (2, 32, 3), (3, 32, 4), (4, 32, 5), (5, 32, 6), (6, 32, 7), (7, 32, 8), (8, 32, 9), (9, 32, 10), (10, 32, 11), (11, 32, 12), (12, 32, 13), (13, 32, 14), (14, 32, 15), (15, 32, 16), (16, 32, 17), (17, 32, 18), (18, 32, 19), (19, 32, 20), (20, 32, 21), (21, 32, 22), (22, 32, 23), (23, 32, 24), (24, 32, 25), (25, 32, 26), (26, 32, 27), (27, 32, 28), (28, 32, 29), (29, 32, 30), (30, 32, 31), (31, 32, 0), (33, 34, 36, 35), (35, 36, 38, 37), (37, 38, 40, 39), (39, 40, 42, 41), (41, 42, 44, 43), (43, 44, 46, 45), (45, 46, 48, 47), (47, 48, 50, 49), (49, 50, 52, 51), (51, 52, 54, 53), (53, 54, 56, 55), (55, 56, 58, 57), (57, 58, 60, 59), (59, 60, 62, 61), (61, 62, 64, 63), (63, 64, 66, 65), (65, 66, 68, 67), (67, 68, 70, 69), (69, 70, 72, 71), (71, 72, 74, 73), (73, 74, 76, 75), (75, 76, 78, 77), (77, 78, 80, 79), (79, 80, 82, 81), (81, 82, 84, 83), (83, 84, 86, 85), (85, 86, 88, 87), (87, 88, 90, 89), (89, 90, 92, 91), (91, 92, 94, 93), (34, 96, 31, 0), (93, 94, 96, 95), (95, 96, 34, 33), (33, 35, 37, 39, 41, 43, 45, 47, 49, 51, 53, 55, 57, 59, 61, 63, 65, 67, 69, 71, 73, 75, 77, 79, 81, 83, 85, 87, 89, 91, 93, 95), (96, 94, 30, 31), (94, 92, 29, 30), (92, 90, 28, 29), (90, 88, 27, 28), (88, 86, 26, 27), (86, 84, 25, 26), (84, 82, 24, 25), (82, 80, 23, 24), (80, 78, 22, 23), (78, 76, 21, 22), (76, 74, 20, 21), (74, 72, 19, 20), (72, 70, 18, 19), (70, 68, 17, 18), (68, 66, 16, 17), (66, 64, 15, 16), (64, 62, 14, 15), (62, 60, 13, 14), (60, 58, 12, 13), (58, 56, 11, 12), (56, 54, 10, 11), (54, 52, 9, 10), (52, 50, 8, 9), (50, 48, 7, 8), (48, 46, 6, 7), (46, 44, 5, 6), (44, 42, 4, 5), (42, 40, 3, 4), (40, 38, 2, 3), (38, 36, 1, 2), (36, 34, 0, 1), (97, 129, 98), (98, 129, 99), (99, 129, 100), (100, 129, 101), (101, 129, 102), (102, 129, 103), (103, 129, 104), (104, 129, 105), (105, 129, 106), (106, 129, 107), (107, 129, 108), (108, 129, 109), (109, 129, 110), (110, 129, 111), (111, 129, 112), (112, 129, 113), (113, 129, 114), (114, 129, 115), (115, 129, 116), (116, 129, 117), (117, 129, 118), (118, 129, 119), (119, 129, 120), (120, 129, 121), (121, 129, 122), (122, 129, 123), (123, 129, 124), (124, 129, 125), (125, 129, 126), (126, 129, 127), (127, 129, 128), (128, 129, 97), (130, 131, 133, 132), (132, 133, 135, 134), (134, 135, 137, 136), (136, 137, 139, 138), (138, 139, 141, 140), (140, 141, 143, 142), (142, 143, 145, 144), (144, 145, 147, 146), (146, 147, 149, 148), (148, 149, 151, 150), (150, 151, 153, 152), (152, 153, 155, 154), (154, 155, 157, 156), (156, 157, 159, 158), (158, 159, 161, 160), (160, 161, 163, 162), (162, 163, 165, 164), (164, 165, 167, 166), (166, 167, 169, 168), (168, 169, 171, 170), (170, 171, 173, 172), (172, 173, 175, 174), (174, 175, 177, 176), (176, 177, 179, 178), (178, 179, 181, 180), (180, 181, 183, 182), (182, 183, 185, 184), (184, 185, 187, 186), (186, 187, 189, 188), (188, 189, 191, 190), (131, 193, 128, 97), (190, 191, 193, 192), (192, 193, 131, 130), (130, 132, 134, 136, 138, 140, 142, 144, 146, 148, 150, 152, 154, 156, 158, 160, 162, 164, 166, 168, 170, 172, 174, 176, 178, 180, 182, 184, 186, 188, 190, 192), (193, 191, 127, 128), (191, 189, 126, 127), (189, 187, 125, 126), (187, 185, 124, 125), (185, 183, 123, 124), (183, 181, 122, 123), (181, 179, 121, 122), (179, 177, 120, 121), (177, 175, 119, 120), (175, 173, 118, 119), (173, 171, 117, 118), (171, 169, 116, 117), (169, 167, 115, 116), (167, 165, 114, 115), (165, 163, 113, 114), (163, 161, 112, 113), (161, 159, 111, 112), (159, 157, 110, 111), (157, 155, 109, 110), (155, 153, 108, 109), (153, 151, 107, 108), (151, 149, 106, 107), (149, 147, 105, 106), (147, 145, 104, 105), (145, 143, 103, 104), (143, 141, 102, 103), (141, 139, 101, 102), (139, 137, 100, 101), (137, 135, 99, 100), (135, 133, 98, 99), (133, 131, 97, 98), (194, 226, 195), (195, 226, 196), (196, 226, 197), (197, 226, 198), (198, 226, 199), (199, 226, 200), (200, 226, 201), (201, 226, 202), (202, 226, 203), (203, 226, 204), (204, 226, 205), (205, 226, 206), (206, 226, 207), (207, 226, 208), (208, 226, 209), (209, 226, 210), (210, 226, 211), (211, 226, 212), (212, 226, 213), (213, 226, 214), (214, 226, 215), (215, 226, 216), (216, 226, 217), (217, 226, 218), (218, 226, 219), (219, 226, 220), (220, 226, 221), (221, 226, 222), (222, 226, 223), (223, 226, 224), (224, 226, 225), (225, 226, 194), (227, 228, 230, 229), (229, 230, 232, 231), (231, 232, 234, 233), (233, 234, 236, 235), (235, 236, 238, 237), (237, 238, 240, 239), (239, 240, 242, 241), (241, 242, 244, 243), (243, 244, 246, 245), (245, 246, 248, 247), (247, 248, 250, 249), (249, 250, 252, 251), (251, 252, 254, 253), (253, 254, 256, 255), (255, 256, 258, 257), (257, 258, 260, 259), (259, 260, 262, 261), (261, 262, 264, 263), (263, 264, 266, 265), (265, 266, 268, 267), (267, 268, 270, 269), (269, 270, 272, 271), (271, 272, 274, 273), (273, 274, 276, 275), (275, 276, 278, 277), (277, 278, 280, 279), (279, 280, 282, 281), (281, 282, 284, 283), (283, 284, 286, 285), (285, 286, 288, 287), (228, 290, 225, 194), (287, 288, 290, 289), (289, 290, 228, 227), (227, 229, 231, 233, 235, 237, 239, 241, 243, 245, 247, 249, 251, 253, 255, 257, 259, 261, 263, 265, 267, 269, 271, 273, 275, 277, 279, 281, 283, 285, 287, 289), (290, 288, 224, 225), (288, 286, 223, 224), (286, 284, 222, 223), (284, 282, 221, 222), (282, 280, 220, 221), (280, 278, 219, 220), (278, 276, 218, 219), (276, 274, 217, 218), (274, 272, 216, 217), (272, 270, 215, 216), (270, 268, 214, 215), (268, 266, 213, 214), (266, 264, 212, 213), (264, 262, 211, 212), (262, 260, 210, 211), (260, 258, 209, 210), (258, 256, 208, 209), (256, 254, 207, 208), (254, 252, 206, 207), (252, 250, 205, 206), (250, 248, 204, 205), (248, 246, 203, 204), (246, 244, 202, 203), (244, 242, 201, 202), (242, 240, 200, 201), (240, 238, 199, 200), (238, 236, 198, 199), (236, 234, 197, 198), (234, 232, 196, 197), (232, 230, 195, 196), (230, 228, 194, 195)])
_uv = me_cone_001.uv_layers.new(name='UVMap')
_uv.uv.foreach_set('vector', [0.02281, 0.5076, 0.1121, 0.5076, 0.02453, 0.525, 0.02453, 0.525, 0.1121, 0.5076, 0.02961, 0.5418, 0.02961, 0.5418, 0.1121, 0.5076, 0.03787, 0.5572, 0.03787, 0.5572, 0.1121, 0.5076, 0.04898, 0.5707, 0.04898, 0.5707, 0.1121, 0.5076, 0.06252, 0.5819, 0.06252, 0.5819, 0.1121, 0.5076, 0.07796, 0.5901, 0.07796, 0.5901, 0.1121, 0.5076, 0.09472, 0.5952, 0.09472, 0.5952, 0.1121, 0.5076, 0.1121, 0.5969, 0.1121, 0.5969, 0.1121, 0.5076, 0.1296, 0.5952, 0.1296, 0.5952, 0.1121, 0.5076, 0.1463, 0.5901, 0.1463, 0.5901, 0.1121, 0.5076, 0.1618, 0.5819, 0.1618, 0.5819, 0.1121, 0.5076, 0.1753, 0.5707, 0.1753, 0.5707, 0.1121, 0.5076, 0.1864, 0.5572, 0.1864, 0.5572, 0.1121, 0.5076, 0.1947, 0.5418, 0.1947, 0.5418, 0.1121, 0.5076, 0.1998, 0.525, 0.1998, 0.525, 0.1121, 0.5076, 0.2015, 0.5076, 0.2015, 0.5076, 0.1121, 0.5076, 0.1998, 0.4901, 0.1998, 0.4901, 0.1121, 0.5076, 0.1947, 0.4734, 0.1947, 0.4734, 0.1121, 0.5076, 0.1864, 0.4579, 0.1864, 0.4579, 0.1121, 0.5076, 0.1753, 0.4444, 0.1753, 0.4444, 0.1121, 0.5076, 0.1618, 0.4333, 0.1618, 0.4333, 0.1121, 0.5076, 0.1463, 0.425, 0.1463, 0.425, 0.1121, 0.5076, 0.1296, 0.42, 0.1296, 0.42, 0.1121, 0.5076, 0.1121, 0.4182, 0.1121, 0.4182, 0.1121, 0.5076, 0.09472, 0.42, 0.09472, 0.42, 0.1121, 0.5076, 0.07796, 0.425, 0.07796, 0.425, 0.1121, 0.5076, 0.06252, 0.4333, 0.06252, 0.4333, 0.1121, 0.5076, 0.04898, 0.4444, 0.04898, 0.4444, 0.1121, 0.5076, 0.03787, 0.4579, 0.03787, 0.4579, 0.1121, 0.5076, 0.02961, 0.4734, 0.02961, 0.4734, 0.1121, 0.5076, 0.02453, 0.4901, 0.02453, 0.4901, 0.1121, 0.5076, 0.02281, 0.5076, 0.2107, 0.6903, 0.02458, 0.6903, 0.02458, 0.6787, 0.2107, 0.6787, 0.2107, 0.6787, 0.02458, 0.6787, 0.02458, 0.6671, 0.2107, 0.6671, 0.2107, 0.6671, 0.02458, 0.6671, 0.02458, 0.6555, 0.2107, 0.6555, 0.2107, 0.6555, 0.02458, 0.6555, 0.02458, 0.6438, 0.2107, 0.6438, 0.2107, 0.6438, 0.02458, 0.6438, 0.02458, 0.6322, 0.2107, 0.6322, 0.2107, 0.6322, 0.02458, 0.6322, 0.02458, 0.6206, 0.2107, 0.6206, 0.2107, 0.6206, 0.02458, 0.6206, 0.02458, 0.6089, 0.2107, 0.6089, 0.2107, 0.6089, 0.02458, 0.6089, 0.02458, 0.5973, 0.2107, 0.5973, 0.2107, 0.5973, 0.02458, 0.5973, 0.02458, 0.5857, 0.2107, 0.5857, 0.2107, 0.5857, 0.02458, 0.5857, 0.02458, 0.574, 0.2107, 0.574, 0.2107, 0.574, 0.02458, 0.574, 0.02458, 0.5624, 0.2107, 0.5624, 0.2107, 0.5624, 0.02458, 0.5624, 0.02458, 0.5508, 0.2107, 0.5508, 0.2107, 0.5508, 0.02458, 0.5508, 0.02458, 0.5391, 0.2107, 0.5391, 0.2107, 0.5391, 0.02458, 0.5391, 0.02458, 0.5275, 0.2107, 0.5275, 0.2107, 0.5275, 0.02458, 0.5275, 0.02458, 0.5159, 0.2107, 0.5159, 0.2107, 0.5159, 0.02458, 0.5159, 0.02458, 0.5042, 0.2107, 0.5042, 0.2107, 0.5042, 0.02458, 0.5042, 0.02458, 0.4926, 0.2107, 0.4926, 0.2107, 0.4926, 0.02458, 0.4926, 0.02458, 0.481, 0.2107, 0.481, 0.2107, 0.481, 0.02458, 0.481, 0.02458, 0.4693, 0.2107, 0.4693, 0.2107, 0.4693, 0.02458, 0.4693, 0.02458, 0.4577, 0.2107, 0.4577, 0.2107, 0.4577, 0.02458, 0.4577, 0.02458, 0.4461, 0.2107, 0.4461, 0.2107, 0.4461, 0.02458, 0.4461, 0.02458, 0.4344, 0.2107, 0.4344, 0.2107, 0.4344, 0.02458, 0.4344, 0.02458, 0.4228, 0.2107, 0.4228, 0.2107, 0.4228, 0.02458, 0.4228, 0.02458, 0.4112, 0.2107, 0.4112, 0.2107, 0.4112, 0.02458, 0.4112, 0.02458, 0.3995, 0.2107, 0.3995, 0.2107, 0.3995, 0.02458, 0.3995, 0.02458, 0.3879, 0.2107, 0.3879, 0.2107, 0.3879, 0.02458, 0.3879, 0.02458, 0.3763, 0.2107, 0.3763, 0.2107, 0.3763, 0.02458, 0.3763, 0.02458, 0.3646, 0.2107, 0.3646, 0.2107, 0.3646, 0.02458, 0.3646, 0.02458, 0.353, 0.2107, 0.353, 0.2107, 0.353, 0.02458, 0.353, 0.02458, 0.3414, 0.2107, 0.3414, 0.02458, 0.3181, 0.02458, 0.3297, 0.02453, 0.4901, 0.02281, 0.5076, 0.2107, 0.3414, 0.02458, 0.3414, 0.02458, 0.3297, 0.2107, 0.3297, 0.2107, 0.3297, 0.02458, 0.3297, 0.02458, 0.3181, 0.2107, 0.3181, 0.03456, 0.5421, 0.04126, 0.5582, 0.05099, 0.5728, 0.06338, 0.5852, 0.07794, 0.5949, 0.09412, 0.6016, 0.1113, 0.605, 0.1288, 0.605, 0.146, 0.6016, 0.1622, 0.5949, 0.1767, 0.5852, 0.1891, 0.5728, 0.1988, 0.5582, 0.2055, 0.5421, 0.209, 0.5249, 0.209, 0.5074, 0.2055, 0.4902, 0.1988, 0.474, 0.1891, 0.4595, 0.1767, 0.4471, 0.1622, 0.4373, 0.146, 0.4306, 0.1288, 0.4272, 0.1113, 0.4272, 0.09412, 0.4306, 0.07794, 0.4373, 0.06338, 0.4471, 0.05099, 0.4595, 0.04126, 0.474, 0.03456, 0.4902, 0.03115, 0.5074, 0.03115, 0.5249, 0.02458, 0.3297, 0.02458, 0.3414, 0.02961, 0.4734, 0.02453, 0.4901, 0.02458, 0.3414, 0.02458, 0.353, 0.03787, 0.4579, 0.02961, 0.4734, 0.02458, 0.353, 0.02458, 0.3646, 0.04898, 0.4444, 0.03787, 0.4579, 0.02458, 0.3646, 0.02458, 0.3763, 0.06252, 0.4333, 0.04898, 0.4444, 0.02458, 0.3763, 0.02458, 0.3879, 0.07796, 0.425, 0.06252, 0.4333, 0.02458, 0.3879, 0.02458, 0.3995, 0.09472, 0.42, 0.07796, 0.425, 0.02458, 0.3995, 0.02458, 0.4112, 0.1121, 0.4182, 0.09472, 0.42, 0.02458, 0.4112, 0.02458, 0.4228, 0.1296, 0.42, 0.1121, 0.4182, 0.02458, 0.4228, 0.02458, 0.4344, 0.1463, 0.425, 0.1296, 0.42, 0.02458, 0.4344, 0.02458, 0.4461, 0.1618, 0.4333, 0.1463, 0.425, 0.02458, 0.4461, 0.02458, 0.4577, 0.1753, 0.4444, 0.1618, 0.4333, 0.02458, 0.4577, 0.02458, 0.4693, 0.1864, 0.4579, 0.1753, 0.4444, 0.02458, 0.4693, 0.02458, 0.481, 0.1947, 0.4734, 0.1864, 0.4579, 0.02458, 0.481, 0.02458, 0.4926, 0.1998, 0.4901, 0.1947, 0.4734, 0.02458, 0.4926, 0.02458, 0.5042, 0.2015, 0.5076, 0.1998, 0.4901, 0.02458, 0.5042, 0.02458, 0.5159, 0.1998, 0.525, 0.2015, 0.5076, 0.02458, 0.5159, 0.02458, 0.5275, 0.1947, 0.5418, 0.1998, 0.525, 0.02458, 0.5275, 0.02458, 0.5391, 0.1864, 0.5572, 0.1947, 0.5418, 0.02458, 0.5391, 0.02458, 0.5508, 0.1753, 0.5707, 0.1864, 0.5572, 0.02458, 0.5508, 0.02458, 0.5624, 0.1618, 0.5819, 0.1753, 0.5707, 0.02458, 0.5624, 0.02458, 0.574, 0.1463, 0.5901, 0.1618, 0.5819, 0.02458, 0.574, 0.02458, 0.5857, 0.1296, 0.5952, 0.1463, 0.5901, 0.02458, 0.5857, 0.02458, 0.5973, 0.1121, 0.5969, 0.1296, 0.5952, 0.02458, 0.5973, 0.02458, 0.6089, 0.09472, 0.5952, 0.1121, 0.5969, 0.02458, 0.6089, 0.02458, 0.6206, 0.07796, 0.5901, 0.09472, 0.5952, 0.02458, 0.6206, 0.02458, 0.6322, 0.06252, 0.5819, 0.07796, 0.5901, 0.02458, 0.6322, 0.02458, 0.6438, 0.04898, 0.5707, 0.06252, 0.5819, 0.02458, 0.6438, 0.02458, 0.6555, 0.03787, 0.5572, 0.04898, 0.5707, 0.02458, 0.6555, 0.02458, 0.6671, 0.02961, 0.5418, 0.03787, 0.5572, 0.02458, 0.6671, 0.02458, 0.6787, 0.02453, 0.525, 0.02961, 0.5418, 0.02458, 0.6787, 0.02458, 0.6903, 0.02281, 0.5076, 0.02453, 0.525, 0.7712, 0.5072, 0.861, 0.5072, 0.773, 0.5247, 0.773, 0.5247, 0.861, 0.5072, 0.7781, 0.5416, 0.7781, 0.5416, 0.861, 0.5072, 0.7864, 0.5571, 0.7864, 0.5571, 0.861, 0.5072, 0.7975, 0.5707, 0.7975, 0.5707, 0.861, 0.5072, 0.8111, 0.5818, 0.8111, 0.5818, 0.861, 0.5072, 0.8266, 0.5901, 0.8266, 0.5901, 0.861, 0.5072, 0.8435, 0.5952, 0.8435, 0.5952, 0.861, 0.5072, 0.861, 0.597, 0.861, 0.597, 0.861, 0.5072, 0.8785, 0.5952, 0.8785, 0.5952, 0.861, 0.5072, 0.8953, 0.5901, 0.8953, 0.5901, 0.861, 0.5072, 0.9109, 0.5818, 0.9109, 0.5818, 0.861, 0.5072, 0.9245, 0.5707, 0.9245, 0.5707, 0.861, 0.5072, 0.9356, 0.5571, 0.9356, 0.5571, 0.861, 0.5072, 0.9439, 0.5416, 0.9439, 0.5416, 0.861, 0.5072, 0.949, 0.5247, 0.949, 0.5247, 0.861, 0.5072, 0.9507, 0.5072, 0.9507, 0.5072, 0.861, 0.5072, 0.949, 0.4897, 0.949, 0.4897, 0.861, 0.5072, 0.9439, 0.4729, 0.9439, 0.4729, 0.861, 0.5072, 0.9356, 0.4573, 0.9356, 0.4573, 0.861, 0.5072, 0.9245, 0.4437, 0.9245, 0.4437, 0.861, 0.5072, 0.9109, 0.4326, 0.9109, 0.4326, 0.861, 0.5072, 0.8953, 0.4243, 0.8953, 0.4243, 0.861, 0.5072, 0.8785, 0.4192, 0.8785, 0.4192, 0.861, 0.5072, 0.861, 0.4175, 0.861, 0.4175, 0.861, 0.5072, 0.8435, 0.4192, 0.8435, 0.4192, 0.861, 0.5072, 0.8266, 0.4243, 0.8266, 0.4243, 0.861, 0.5072, 0.8111, 0.4326, 0.8111, 0.4326, 0.861, 0.5072, 0.7975, 0.4437, 0.7975, 0.4437, 0.861, 0.5072, 0.7864, 0.4573, 0.7864, 0.4573, 0.861, 0.5072, 0.7781, 0.4729, 0.7781, 0.4729, 0.861, 0.5072, 0.773, 0.4897, 0.773, 0.4897, 0.861, 0.5072, 0.7712, 0.5072, 0.9515, 0.7005, 0.7645, 0.7005, 0.7645, 0.6888, 0.9515, 0.6888, 0.9515, 0.6888, 0.7645, 0.6888, 0.7645, 0.6771, 0.9515, 0.6771, 0.9515, 0.6771, 0.7645, 0.6771, 0.7645, 0.6655, 0.9515, 0.6655, 0.9515, 0.6655, 0.7645, 0.6655, 0.7645, 0.6538, 0.9515, 0.6538, 0.9515, 0.6538, 0.7645, 0.6538, 0.7645, 0.6421, 0.9515, 0.6421, 0.9515, 0.6421, 0.7645, 0.6421, 0.7645, 0.6304, 0.9515, 0.6304, 0.9515, 0.6304, 0.7645, 0.6304, 0.7645, 0.6187, 0.9515, 0.6187, 0.9515, 0.6187, 0.7645, 0.6187, 0.7645, 0.607, 0.9515, 0.607, 0.9515, 0.607, 0.7645, 0.607, 0.7645, 0.5953, 0.9515, 0.5953, 0.9515, 0.5953, 0.7645, 0.5953, 0.7645, 0.5837, 0.9515, 0.5837, 0.9515, 0.5837, 0.7645, 0.5837, 0.7645, 0.572, 0.9515, 0.572, 0.9515, 0.572, 0.7645, 0.572, 0.7645, 0.5603, 0.9515, 0.5603, 0.9515, 0.5603, 0.7645, 0.5603, 0.7645, 0.5486, 0.9515, 0.5486, 0.9515, 0.5486, 0.7645, 0.5486, 0.7645, 0.5369, 0.9515, 0.5369, 0.9515, 0.5369, 0.7645, 0.5369, 0.7645, 0.5252, 0.9515, 0.5252, 0.9515, 0.5252, 0.7645, 0.5252, 0.7645, 0.5135, 0.9515, 0.5135, 0.9515, 0.5135, 0.7645, 0.5135, 0.7645, 0.5018, 0.9515, 0.5018, 0.9515, 0.5018, 0.7645, 0.5018, 0.7645, 0.4902, 0.9515, 0.4902, 0.9515, 0.4902, 0.7645, 0.4902, 0.7645, 0.4785, 0.9515, 0.4785, 0.9515, 0.4785, 0.7645, 0.4785, 0.7645, 0.4668, 0.9515, 0.4668, 0.9515, 0.4668, 0.7645, 0.4668, 0.7645, 0.4551, 0.9515, 0.4551, 0.9515, 0.4551, 0.7645, 0.4551, 0.7645, 0.4434, 0.9515, 0.4434, 0.9515, 0.4434, 0.7645, 0.4434, 0.7645, 0.4317, 0.9515, 0.4317, 0.9515, 0.4317, 0.7645, 0.4317, 0.7645, 0.42, 0.9515, 0.42, 0.9515, 0.42, 0.7645, 0.42, 0.7645, 0.4084, 0.9515, 0.4084, 0.9515, 0.4084, 0.7645, 0.4084, 0.7645, 0.3967, 0.9515, 0.3967, 0.9515, 0.3967, 0.7645, 0.3967, 0.7645, 0.385, 0.9515, 0.385, 0.9515, 0.385, 0.7645, 0.385, 0.7645, 0.3733, 0.9515, 0.3733, 0.9515, 0.3733, 0.7645, 0.3733, 0.7645, 0.3616, 0.9515, 0.3616, 0.9515, 0.3616, 0.7645, 0.3616, 0.7645, 0.3499, 0.9515, 0.3499, 0.7645, 0.3265, 0.7645, 0.3382, 0.773, 0.4897, 0.7712, 0.5072, 0.9515, 0.3499, 0.7645, 0.3499, 0.7645, 0.3382, 0.9515, 0.3382, 0.9515, 0.3382, 0.7645, 0.3382, 0.7645, 0.3265, 0.9515, 0.3265, 0.7718, 0.5322, 0.7786, 0.5484, 0.7884, 0.5631, 0.8008, 0.5755, 0.8154, 0.5853, 0.8317, 0.592, 0.8489, 0.5954, 0.8665, 0.5954, 0.8838, 0.592, 0.9, 0.5853, 0.9147, 0.5755, 0.9271, 0.5631, 0.9369, 0.5484, 0.9436, 0.5322, 0.9471, 0.5149, 0.9471, 0.4973, 0.9436, 0.4801, 0.9369, 0.4638, 0.9271, 0.4492, 0.9147, 0.4367, 0.9, 0.427, 0.8838, 0.4202, 0.8665, 0.4168, 0.8489, 0.4168, 0.8317, 0.4202, 0.8154, 0.427, 0.8008, 0.4367, 0.7884, 0.4492, 0.7786, 0.4638, 0.7718, 0.4801, 0.7684, 0.4973, 0.7684, 0.5149, 0.7645, 0.3382, 0.7645, 0.3499, 0.7781, 0.4729, 0.773, 0.4897, 0.7645, 0.3499, 0.7645, 0.3616, 0.7864, 0.4573, 0.7781, 0.4729, 0.7645, 0.3616, 0.7645, 0.3733, 0.7975, 0.4437, 0.7864, 0.4573, 0.7645, 0.3733, 0.7645, 0.385, 0.8111, 0.4326, 0.7975, 0.4437, 0.7645, 0.385, 0.7645, 0.3967, 0.8266, 0.4243, 0.8111, 0.4326, 0.7645, 0.3967, 0.7645, 0.4084, 0.8435, 0.4192, 0.8266, 0.4243, 0.7645, 0.4084, 0.7645, 0.42, 0.861, 0.4175, 0.8435, 0.4192, 0.7645, 0.42, 0.7645, 0.4317, 0.8785, 0.4192, 0.861, 0.4175, 0.7645, 0.4317, 0.7645, 0.4434, 0.8953, 0.4243, 0.8785, 0.4192, 0.7645, 0.4434, 0.7645, 0.4551, 0.9109, 0.4326, 0.8953, 0.4243, 0.7645, 0.4551, 0.7645, 0.4668, 0.9245, 0.4437, 0.9109, 0.4326, 0.7645, 0.4668, 0.7645, 0.4785, 0.9356, 0.4573, 0.9245, 0.4437, 0.7645, 0.4785, 0.7645, 0.4902, 0.9439, 0.4729, 0.9356, 0.4573, 0.7645, 0.4902, 0.7645, 0.5018, 0.949, 0.4897, 0.9439, 0.4729, 0.7645, 0.5018, 0.7645, 0.5135, 0.9507, 0.5072, 0.949, 0.4897, 0.7645, 0.5135, 0.7645, 0.5252, 0.949, 0.5247, 0.9507, 0.5072, 0.7645, 0.5252, 0.7645, 0.5369, 0.9439, 0.5416, 0.949, 0.5247, 0.7645, 0.5369, 0.7645, 0.5486, 0.9356, 0.5571, 0.9439, 0.5416, 0.7645, 0.5486, 0.7645, 0.5603, 0.9245, 0.5707, 0.9356, 0.5571, 0.7645, 0.5603, 0.7645, 0.572, 0.9109, 0.5818, 0.9245, 0.5707, 0.7645, 0.572, 0.7645, 0.5837, 0.8953, 0.5901, 0.9109, 0.5818, 0.7645, 0.5837, 0.7645, 0.5953, 0.8785, 0.5952, 0.8953, 0.5901, 0.7645, 0.5953, 0.7645, 0.607, 0.861, 0.597, 0.8785, 0.5952, 0.7645, 0.607, 0.7645, 0.6187, 0.8435, 0.5952, 0.861, 0.597, 0.7645, 0.6187, 0.7645, 0.6304, 0.8266, 0.5901, 0.8435, 0.5952, 0.7645, 0.6304, 0.7645, 0.6421, 0.8111, 0.5818, 0.8266, 0.5901, 0.7645, 0.6421, 0.7645, 0.6538, 0.7975, 0.5707, 0.8111, 0.5818, 0.7645, 0.6538, 0.7645, 0.6655, 0.7864, 0.5571, 0.7975, 0.5707, 0.7645, 0.6655, 0.7645, 0.6771, 0.7781, 0.5416, 0.7864, 0.5571, 0.7645, 0.6771, 0.7645, 0.6888, 0.773, 0.5247, 0.7781, 0.5416, 0.7645, 0.6888, 0.7645, 0.7005, 0.7712, 0.5072, 0.773, 0.5247, 0.42, 0.5055, 0.508, 0.5055, 0.4217, 0.5227, 0.4217, 0.5227, 0.508, 0.5055, 0.4267, 0.5392, 0.4267, 0.5392, 0.508, 0.5055, 0.4348, 0.5544, 0.4348, 0.5544, 0.508, 0.5055, 0.4458, 0.5677, 0.4458, 0.5677, 0.508, 0.5055, 0.4591, 0.5787, 0.4591, 0.5787, 0.508, 0.5055, 0.4743, 0.5868, 0.4743, 0.5868, 0.508, 0.5055, 0.4908, 0.5918, 0.4908, 0.5918, 0.508, 0.5055, 0.508, 0.5935, 0.508, 0.5935, 0.508, 0.5055, 0.5252, 0.5918, 0.5252, 0.5918, 0.508, 0.5055, 0.5417, 0.5868, 0.5417, 0.5868, 0.508, 0.5055, 0.5569, 0.5787, 0.5569, 0.5787, 0.508, 0.5055, 0.5703, 0.5677, 0.5703, 0.5677, 0.508, 0.5055, 0.5812, 0.5544, 0.5812, 0.5544, 0.508, 0.5055, 0.5894, 0.5392, 0.5894, 0.5392, 0.508, 0.5055, 0.5944, 0.5227, 0.5944, 0.5227, 0.508, 0.5055, 0.5961, 0.5055, 0.5961, 0.5055, 0.508, 0.5055, 0.5944, 0.4883, 0.5944, 0.4883, 0.508, 0.5055, 0.5894, 0.4718, 0.5894, 0.4718, 0.508, 0.5055, 0.5812, 0.4566, 0.5812, 0.4566, 0.508, 0.5055, 0.5703, 0.4432, 0.5703, 0.4432, 0.508, 0.5055, 0.5569, 0.4323, 0.5569, 0.4323, 0.508, 0.5055, 0.5417, 0.4242, 0.5417, 0.4242, 0.508, 0.5055, 0.5252, 0.4191, 0.5252, 0.4191, 0.508, 0.5055, 0.508, 0.4175, 0.508, 0.4175, 0.508, 0.5055, 0.4908, 0.4191, 0.4908, 0.4191, 0.508, 0.5055, 0.4743, 0.4242, 0.4743, 0.4242, 0.508, 0.5055, 0.4591, 0.4323, 0.4591, 0.4323, 0.508, 0.5055, 0.4458, 0.4432, 0.4458, 0.4432, 0.508, 0.5055, 0.4348, 0.4566, 0.4348, 0.4566, 0.508, 0.5055, 0.4267, 0.4718, 0.4267, 0.4718, 0.508, 0.5055, 0.4217, 0.4883, 0.4217, 0.4883, 0.508, 0.5055, 0.42, 0.5055, 0.6033, 0.6916, 0.4199, 0.6916, 0.4199, 0.6801, 0.6033, 0.6801, 0.6033, 0.6801, 0.4199, 0.6801, 0.4199, 0.6686, 0.6033, 0.6686, 0.6033, 0.6686, 0.4199, 0.6686, 0.4199, 0.6572, 0.6033, 0.6572, 0.6033, 0.6572, 0.4199, 0.6572, 0.4199, 0.6457, 0.6033, 0.6457, 0.6033, 0.6457, 0.4199, 0.6457, 0.4199, 0.6343, 0.6033, 0.6343, 0.6033, 0.6343, 0.4199, 0.6343, 0.4199, 0.6228, 0.6033, 0.6228, 0.6033, 0.6228, 0.4199, 0.6228, 0.4199, 0.6113, 0.6033, 0.6113, 0.6033, 0.6113, 0.4199, 0.6113, 0.4199, 0.5999, 0.6033, 0.5999, 0.6033, 0.5999, 0.4199, 0.5999, 0.4199, 0.5884, 0.6033, 0.5884, 0.6033, 0.5884, 0.4199, 0.5884, 0.4199, 0.5769, 0.6033, 0.5769, 0.6033, 0.5769, 0.4199, 0.5769, 0.4199, 0.5655, 0.6033, 0.5655, 0.6033, 0.5655, 0.4199, 0.5655, 0.4199, 0.554, 0.6033, 0.554, 0.6033, 0.554, 0.4199, 0.554, 0.4199, 0.5426, 0.5996, 0.5406, 0.5996, 0.5406, 0.4199, 0.5426, 0.4199, 0.5311, 0.6033, 0.5311, 0.6033, 0.5311, 0.4199, 0.5311, 0.4199, 0.5196, 0.6033, 0.5196, 0.6033, 0.5196, 0.4199, 0.5196, 0.4199, 0.5082, 0.6033, 0.5082, 0.6033, 0.5082, 0.4199, 0.5082, 0.4199, 0.4967, 0.6033, 0.4967, 0.6033, 0.4967, 0.4199, 0.4967, 0.4199, 0.4852, 0.6033, 0.4852, 0.6033, 0.4852, 0.4199, 0.4852, 0.4199, 0.4738, 0.6033, 0.4738, 0.6033, 0.4738, 0.4199, 0.4738, 0.4199, 0.4623, 0.6033, 0.4623, 0.6033, 0.4623, 0.4199, 0.4623, 0.4199, 0.4509, 0.6033, 0.4509, 0.6033, 0.4509, 0.4199, 0.4509, 0.4199, 0.4394, 0.6033, 0.4394, 0.6033, 0.4394, 0.4199, 0.4394, 0.4199, 0.4279, 0.6033, 0.4279, 0.6033, 0.4279, 0.4199, 0.4279, 0.4199, 0.4165, 0.6033, 0.4165, 0.6033, 0.4165, 0.4199, 0.4165, 0.4199, 0.405, 0.6033, 0.405, 0.6033, 0.405, 0.4199, 0.405, 0.4199, 0.3935, 0.6033, 0.3935, 0.6033, 0.3935, 0.4199, 0.3935, 0.4199, 0.3821, 0.6033, 0.3821, 0.6033, 0.3821, 0.4199, 0.3821, 0.4199, 0.3706, 0.6033, 0.3706, 0.6033, 0.3706, 0.4199, 0.3706, 0.4199, 0.3592, 0.6033, 0.3592, 0.6033, 0.3592, 0.4199, 0.3592, 0.4199, 0.3477, 0.6033, 0.3477, 0.4199, 0.3248, 0.4199, 0.3362, 0.4217, 0.4883, 0.42, 0.5055, 0.6033, 0.3477, 0.4199, 0.3477, 0.4199, 0.3362, 0.6033, 0.3362, 0.6033, 0.3362, 0.4199, 0.3362, 0.4199, 0.3248, 0.6033, 0.3248, 0.4187, 0.5158, 0.4252, 0.5316, 0.4347, 0.5459, 0.4469, 0.558, 0.4611, 0.5675, 0.477, 0.5741, 0.4938, 0.5774, 0.5109, 0.5774, 0.5277, 0.5741, 0.5436, 0.5675, 0.5578, 0.558, 0.5699, 0.5459, 0.5795, 0.5316, 0.586, 0.5158, 0.5894, 0.499, 0.5894, 0.4818, 0.586, 0.465, 0.5795, 0.4492, 0.5699, 0.4349, 0.5578, 0.4228, 0.5436, 0.4133, 0.5277, 0.4067, 0.5109, 0.4034, 0.4938, 0.4034, 0.477, 0.4067, 0.4611, 0.4133, 0.4469, 0.4228, 0.4347, 0.4349, 0.4252, 0.4492, 0.4187, 0.465, 0.4153, 0.4818, 0.4153, 0.499, 0.4199, 0.3362, 0.4199, 0.3477, 0.4267, 0.4718, 0.4217, 0.4883, 0.4199, 0.3477, 0.4199, 0.3592, 0.4348, 0.4566, 0.4267, 0.4718, 0.4199, 0.3592, 0.4199, 0.3706, 0.4458, 0.4432, 0.4348, 0.4566, 0.4199, 0.3706, 0.4199, 0.3821, 0.4591, 0.4323, 0.4458, 0.4432, 0.4199, 0.3821, 0.4199, 0.3935, 0.4743, 0.4242, 0.4591, 0.4323, 0.4199, 0.3935, 0.4199, 0.405, 0.4908, 0.4191, 0.4743, 0.4242, 0.4199, 0.405, 0.4199, 0.4165, 0.508, 0.4175, 0.4908, 0.4191, 0.4199, 0.4165, 0.4199, 0.4279, 0.5252, 0.4191, 0.508, 0.4175, 0.4199, 0.4279, 0.4199, 0.4394, 0.5417, 0.4242, 0.5252, 0.4191, 0.4199, 0.4394, 0.4199, 0.4509, 0.5569, 0.4323, 0.5417, 0.4242, 0.4199, 0.4509, 0.4199, 0.4623, 0.5703, 0.4432, 0.5569, 0.4323, 0.4199, 0.4623, 0.4199, 0.4738, 0.5812, 0.4566, 0.5703, 0.4432, 0.4199, 0.4738, 0.4199, 0.4852, 0.5894, 0.4718, 0.5812, 0.4566, 0.4199, 0.4852, 0.4199, 0.4967, 0.5944, 0.4883, 0.5894, 0.4718, 0.4199, 0.4967, 0.4199, 0.5082, 0.5961, 0.5055, 0.5944, 0.4883, 0.4199, 0.5082, 0.4199, 0.5196, 0.5944, 0.5227, 0.5961, 0.5055, 0.4199, 0.5196, 0.4199, 0.5311, 0.5894, 0.5392, 0.5944, 0.5227, 0.4199, 0.5311, 0.4199, 0.5426, 0.5812, 0.5544, 0.5894, 0.5392, 0.4199, 0.5426, 0.4199, 0.554, 0.5703, 0.5677, 0.5812, 0.5544, 0.4199, 0.554, 0.4199, 0.5655, 0.5569, 0.5787, 0.5703, 0.5677, 0.4199, 0.5655, 0.4199, 0.5769, 0.5417, 0.5868, 0.5569, 0.5787, 0.4199, 0.5769, 0.4199, 0.5884, 0.5252, 0.5918, 0.5417, 0.5868, 0.4199, 0.5884, 0.4199, 0.5999, 0.508, 0.5935, 0.5252, 0.5918, 0.4199, 0.5999, 0.4199, 0.6113, 0.4908, 0.5918, 0.508, 0.5935, 0.4199, 0.6113, 0.4199, 0.6228, 0.4743, 0.5868, 0.4908, 0.5918, 0.4199, 0.6228, 0.4199, 0.6343, 0.4591, 0.5787, 0.4743, 0.5868, 0.4199, 0.6343, 0.4199, 0.6457, 0.4458, 0.5677, 0.4591, 0.5787, 0.4199, 0.6457, 0.4199, 0.6572, 0.4348, 0.5544, 0.4458, 0.5677, 0.4199, 0.6572, 0.4199, 0.6686, 0.4267, 0.5392, 0.4348, 0.5544, 0.4199, 0.6686, 0.4199, 0.6801, 0.4217, 0.5227, 0.4267, 0.5392, 0.4199, 0.6801, 0.4199, 0.6916, 0.42, 0.5055, 0.4217, 0.5227])
me_cone_001.materials.append(mat_material_001)
me_cone_001.update()
me_torus = bpy.data.meshes.new('Torus')
me_torus.from_pydata([(0.9285, 0.0, 0.0), (0.4746, 0.0, 0.0), (1.155, 0.4784, 0.0), (0.8084, 0.3348, 0.0), (0.4784, 1.155, 0.0), (0.3348, 0.8084, 0.0), (0.0, 0.9285, 0.0), (0.0, 0.4746, 0.0), (-0.4784, 1.155, 0.0), (-0.3348, 0.8084, 0.0), (-1.155, 0.4784, 0.0), (-0.8084, 0.3348, 0.0), (-0.9285, 0.0, 0.0), (-0.4746, 0.0, 0.0), (-1.155, -0.4784, 0.0), (-0.8084, -0.3348, 0.0), (-0.4784, -1.155, 0.0), (-0.3348, -0.8084, 0.0), (0.0, -0.9285, 0.0), (0.0, -0.4746, 0.0), (0.4784, -1.155, 0.0), (0.3348, -0.8084, 0.0), (1.155, -0.4784, 0.0), (0.8084, -0.3348, 0.0)], [], [(0, 2, 3, 1), (5, 7, 6, 4), (6, 7, 9, 8), (10, 11, 13, 12), (13, 15, 14, 12), (16, 18, 19, 17), (18, 20, 21, 19), (22, 0, 1, 23)])
_uv = me_torus.uv_layers.new(name='UVMap')
_uv.uv.foreach_set('vector', [0.5, 0.6667, 0.5625, 0.6667, 0.5625, 1.0, 0.5, 1.0, 0.6875, 0.3333, 0.75, 0.3333, 0.75, 0.6667, 0.6875, 0.6667, 0.75, 0.6667, 0.75, 1.0, 0.8125, 1.0, 0.8125, 0.6667, 0.9375, 0.6667, 0.9375, 1.0, 1.0, 1.0, 1.0, 0.6667, 0.0, 0.3333, 0.0625, 0.3333, 0.0625, 0.6667, 0.0, 0.6667, 0.1875, 0.6667, 0.25, 0.6667, 0.25, 1.0, 0.1875, 1.0, 0.25, 0.6667, 0.3125, 0.6667, 0.3125, 1.0, 0.25, 1.0, 0.4375, 0.6667, 0.5, 0.6667, 0.5, 1.0, 0.4375, 1.0])
me_torus.update()
me_torus.normals_split_custom_set([tuple(v) for v in zip(*[iter([-0.6805, -2.638e-05, 0.7328, -0.7214, -0.2988, 0.6247, -0.6084, -0.252, 0.7525, -0.4288, 1.772e-05, 0.9034, -0.252, -0.6084, 0.7526, 1.772e-05, -0.4288, 0.9034, -2.626e-05, -0.6805, 0.7327, -0.2988, -0.7214, 0.6247, 0.0, -0.6805, 0.7327, -3.648e-05, -0.4288, 0.9034, 0.252, -0.6084, 0.7526, 0.2988, -0.7214, 0.6247, 0.7214, -0.2988, 0.6247, 0.6084, -0.252, 0.7526, 0.4288, 1.772e-05, 0.9034, 0.6805, -2.632e-05, 0.7327, 0.4288, -3.658e-05, 0.9034, 0.6084, 0.252, 0.7526, 0.7214, 0.2988, 0.6247, 0.6805, 0.0, 0.7327, 0.2988, 0.7214, 0.6247, 0.0, 0.6805, 0.7328, -3.649e-05, 0.4288, 0.9034, 0.252, 0.6084, 0.7525, -2.629e-05, 0.6805, 0.7328, -0.2988, 0.7214, 0.6247, -0.252, 0.6084, 0.7525, 1.772e-05, 0.4288, 0.9034, -0.7214, 0.2988, 0.6247, -0.6805, 0.0, 0.7328, -0.4288, -3.66e-05, 0.9034, -0.6084, 0.252, 0.7525])] * 3)])

# ---- objects
ob_arrow = bpy.data.objects.new('Arrow', me_cone)
ob_transitioncursor = bpy.data.objects.new('TransitionCursor', me_cone_003)
ob_rotationcursor = bpy.data.objects.new('RotationCursor', me_cone_001)
ob_selectioncursor = bpy.data.objects.new('SelectionCursor', me_torus)

# ---- transforms, parenting, visibility, modifiers, constraints
ob_arrow.location = (0.0, 0.0, 0.0)
ob_transitioncursor.location = (0.0, 0.0, 0.0)
ob_rotationcursor.location = (0.0, 0.0, 0.0)
ob_selectioncursor.location = (0.0, 0.0, 0.0)

# ---- collection membership
col_collection.objects.link(ob_arrow)
col_collection.objects.link(ob_transitioncursor)
col_collection.objects.link(ob_rotationcursor)
col_collection.objects.link(ob_selectioncursor)

# ---- scene / render settings (as saved in the file)
scene.frame_start = 1; scene.frame_end = 250; scene.frame_set(1)
scene.render.engine = 'BLENDER_EEVEE_NEXT'
scene.cycles.use_denoising = False
scene.eevee.ray_tracing_options.trace_max_roughness = 0.0
scene.view_settings.view_transform = 'Filmic'
bpy.context.view_layer.update()

# ---- added for rendering (the .blend has no active camera and no usable light): camera, sun
cam_auto = bpy.data.cameras.new('AutoCamera')
cam_auto.lens = 50.0
cam_auto.sensor_width = 36.0
cam_auto.clip_end = 1000.0
ob_auto_camera = bpy.data.objects.new('AutoCamera', cam_auto)
scene.collection.objects.link(ob_auto_camera)
ob_auto_camera.location = (5.59303, -6.71164, 6.93021)
ob_auto_camera.rotation_euler = (1.09748, -7.21219e-08, 0.694738)
scene.camera = ob_auto_camera
light_auto_sun = bpy.data.lights.new('AutoSun', 'SUN')
light_auto_sun.energy = 3.0
light_auto_sun.angle = 0.0523599
ob_auto_sun = bpy.data.objects.new('AutoSun', light_auto_sun)
scene.collection.objects.link(ob_auto_sun)
ob_auto_sun.rotation_euler = (0.872665, 0.174533, 0.523599)
bpy.context.view_layer.update()
